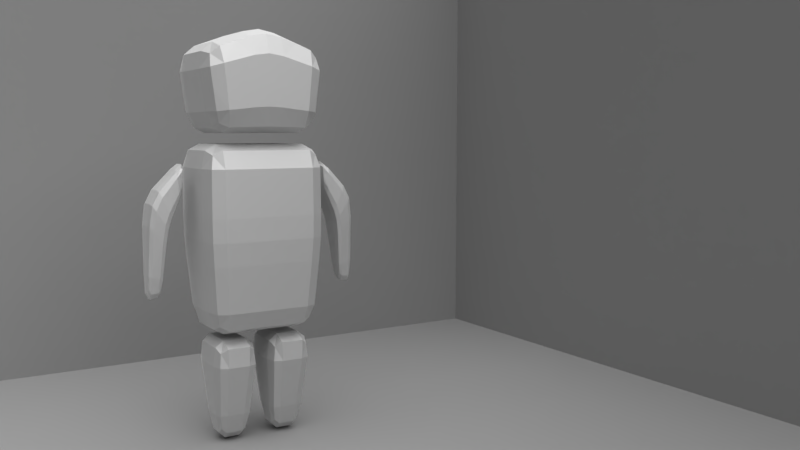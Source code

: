 # Source: player_1a_riggedtest.blend  (saved by Blender 2.78.0; exported with 4.5.12 LTS)
import bpy
from mathutils import Matrix  # noqa: F401  (used for matrix-valued properties, if any)

bpy.ops.wm.read_factory_settings(use_empty=True)
scene = bpy.context.scene
scene.name = 'Scene'

# ---- collections
col_collection_1 = bpy.data.collections.new('Collection 1'); scene.collection.children.link(col_collection_1)

# ---- materials (node trees are filled in below, after node groups)
mat_material_002 = bpy.data.materials.new('Material.002')
mat_material_002.alpha_threshold = 0.0
mat_material_002.roughness = 0.5
mat_material = bpy.data.materials.new('Material')
mat_material.alpha_threshold = 0.0
mat_material.roughness = 0.5
mat_material.line_color = (0.0, 0.0, 0.0, 1.0)
mat_material_001 = bpy.data.materials.new('Material.001')
mat_material_001.alpha_threshold = 0.0
mat_material_001.roughness = 0.5

# ---- material node trees
mat_material_002.use_nodes = True; mat_material_002.node_tree.nodes.clear()
_N = mat_material_002.node_tree.nodes; _L = mat_material_002.node_tree.links
n0 = _N.new('ShaderNodeOutputMaterial'); n0.name = 'Material Output'; n0.location = (300, 300)
n1 = _N.new('ShaderNodeBsdfAnisotropic'); n1.name = 'Glossy BSDF'; n1.location = (10, 300)
n1.distribution = 'GGX'
n1.inputs[1].default_value = 0.7746
_L.new(n1.outputs[0], n0.inputs[0])
n0.is_active_output = True
mat_material_001.use_nodes = True; mat_material_001.node_tree.nodes.clear()
_N = mat_material_001.node_tree.nodes; _L = mat_material_001.node_tree.links
n0 = _N.new('ShaderNodeOutputMaterial'); n0.name = 'Material Output'; n0.location = (300, 300)
n1 = _N.new('ShaderNodeBsdfDiffuse'); n1.name = 'Diffuse BSDF'; n1.location = (10, 300)
n1.inputs[0].default_value = (0.233, 0.233, 0.233, 1.0)
_L.new(n1.outputs[0], n0.inputs[0])
n0.is_active_output = True

# ---- world
world_world = bpy.data.worlds.new('World'); scene.world = world_world
world_world.color = (0.05088, 0.05088, 0.05088)
world_world.use_sun_shadow = False
world_world.sun_shadow_jitter_overblur = 0.0
world_world.cycles.sampling_method = 'MANUAL'

# ---- cameras
cam_camera_001 = bpy.data.cameras.new('Camera.001')
cam_camera_001.clip_end = 100.0
cam_camera_001.lens = 35.0
cam_camera_001.sensor_width = 32.0
cam_camera_001.sensor_height = 18.0
cam_camera_001.display_size = 2.0
cam_camera_001.dof.focus_distance = 0.0

# ---- lights
light_sun = bpy.data.lights.new('Sun', 'SUN')
light_sun.transmission_factor = 0.0
light_sun.angle = 1.571
light_sun.energy = 5.0
light_sun.shadow_buffer_clip_start = 0.5
light_sun.shadow_soft_size = 1.0
light_sun.shadow_cascade_max_distance = 1000.0

# ---- meshes
me_cube_003 = bpy.data.meshes.new('Cube.003')
me_cube_003.from_pydata([(-0.742, -0.4246, 1.33), (-0.8177, -0.4246, 1.758), (-0.8177, 0.4246, 1.758), (-0.742, 0.4246, 1.33), (-0.1855, -0.8492, 1.376), (-0.2044, -0.8492, 1.897), (-0.6132, -0.8492, 1.805), (-0.5565, -0.8492, 1.345), (-0.2139, 0.4246, 2.158), (-0.6416, 0.4246, 2.035), (-0.6416, -0.4246, 2.035), (-0.2139, -0.4246, 2.158), (-0.5281, 0.4246, 1.115), (-0.176, 0.4246, 1.115), (-0.176, -0.4246, 1.115), (-0.5281, -0.4246, 1.115), (-0.5565, 0.8492, 1.345), (-0.6132, 0.8492, 1.805), (-0.2044, 0.8492, 1.897), (-0.1855, 0.8492, 1.376), (-0.8274, -0.4121, 0.25), (-0.8219, -0.4104, 0.75), (-0.8219, 0.4104, 0.75), (-0.8274, 0.4121, 0.25), (-0.2069, -0.8241, 0.25), (-0.2055, -0.8208, 0.75), (-0.6164, -0.8208, 0.75), (-0.6206, -0.8241, 0.25), (-0.2048, 0.4096, 1.0), (-0.6144, 0.4096, 1.0), (-0.6144, -0.4096, 1.0), (-0.2048, -0.4096, 1.0), (-0.1875, -0.7012, -0.75), (-0.2009, -0.7842, -0.25), (-0.6026, -0.7842, -0.25), (-0.5626, -0.7012, -0.75), (-0.7502, -0.3506, -0.75), (-0.8035, -0.3921, -0.25), (-0.8035, 0.3921, -0.25), (-0.7502, 0.3506, -0.75), (-0.5626, 0.7012, -0.75), (-0.6026, 0.7842, -0.25), (-0.2009, 0.7842, -0.25), (-0.1875, 0.7012, -0.75), (-0.5427, 0.3299, -1.0), (-0.1809, 0.3299, -1.0), (-0.1809, -0.3299, -1.0), (-0.5427, -0.3299, -1.0), (-0.6206, 0.8241, 0.25), (-0.6164, 0.8208, 0.75), (-0.2055, 0.8208, 0.75), (-0.2069, 0.8241, 0.25), (-0.6285, -0.1687, -1.898), (-0.6791, -0.2686, -1.346), (-0.6791, 0.2686, -1.346), (-0.6285, 0.1687, -1.898), (-0.5092, 0.3374, -1.898), (-0.5345, 0.5372, -1.346), (-0.2453, 0.5372, -1.346), (-0.2706, 0.3374, -1.898), (-0.1513, 0.1687, -1.898), (-0.1006, 0.2686, -1.346), (-0.1006, -0.2686, -1.346), (-0.1513, -0.1687, -1.898), (-0.2706, -0.3374, -1.898), (-0.2453, -0.5372, -1.346), (-0.5345, -0.5372, -1.346), (-0.5092, -0.3374, -1.898), (-0.4965, 0.1188, -2.174), (-0.2832, 0.1188, -2.174), (-0.2832, -0.1188, -2.174), (-0.4965, -0.1188, -2.174), (-0.2326, 0.3185, -1.069), (-0.5472, 0.3185, -1.069), (-0.5472, -0.3185, -1.069), (-0.2326, -0.3185, -1.069), (-1.349, -0.1348, 0.5405), (-1.101, -0.1287, 0.7433), (-1.094, 0.1321, 0.7426), (-1.347, 0.1379, 0.5403), (-1.301, 0.2743, 0.4627), (-1.083, 0.2624, 0.6614), (-1.068, 0.2623, 0.4997), (-1.211, 0.2742, 0.3077), (-1.168, 0.1378, 0.2303), (-1.064, 0.1318, 0.4192), (-1.071, -0.129, 0.4199), (-1.17, -0.1349, 0.2305), (-1.216, -0.2712, 0.3081), (-1.082, -0.2594, 0.501), (-1.097, -0.2592, 0.6627), (-1.305, -0.2711, 0.4631), (-1.241, 0.1213, -0.03866), (-1.241, -0.1182, -0.03866), (-1.284, -0.07907, -0.3876), (-1.284, 0.08212, -0.3876), (-1.001, 0.1289, 0.5962), (-0.979, 0.1291, 0.7612), (-0.9881, -0.1258, 0.7621), (-1.01, -0.126, 0.5971), (-1.455, 0.06255, -0.5857), (-1.356, 0.06255, -0.5699), (-1.356, -0.05949, -0.5699), (-1.455, -0.05949, -0.5857), (-1.301, -0.238, 0.01624), (-1.421, -0.238, 0.126), (-1.443, -0.1597, -0.3485), (-1.337, -0.1597, -0.3745), (-1.421, 0.241, 0.126), (-1.301, 0.241, 0.01624), (-1.337, 0.1627, -0.3745), (-1.443, 0.1627, -0.3485), (-1.481, -0.1182, 0.1809), (-1.481, 0.1213, 0.1809), (-1.496, 0.08212, -0.3355), (-1.496, -0.07907, -0.3355), (0.742, -0.4246, 1.33), (0.742, 0.4246, 1.33), (0.8177, 0.4246, 1.758), (0.8177, -0.4246, 1.758), (0.1855, -0.8492, 1.376), (0.5565, -0.8492, 1.345), (0.6132, -0.8492, 1.805), (0.2044, -0.8492, 1.897), (0.2139, 0.4246, 2.158), (0.2139, -0.4246, 2.158), (0.6416, -0.4246, 2.035), (0.6416, 0.4246, 2.035), (0.5281, 0.4246, 1.115), (0.5281, -0.4246, 1.115), (0.176, -0.4246, 1.115), (0.176, 0.4246, 1.115), (0.5565, 0.8492, 1.345), (0.1855, 0.8492, 1.376), (0.2044, 0.8492, 1.897), (0.6132, 0.8492, 1.805), (0.8274, -0.4121, 0.25), (0.8274, 0.4121, 0.25), (0.8219, 0.4104, 0.75), (0.8219, -0.4104, 0.75), (0.2069, -0.8241, 0.25), (0.6206, -0.8241, 0.25), (0.6164, -0.8208, 0.75), (0.2055, -0.8208, 0.75), (0.2048, 0.4096, 1.0), (0.2048, -0.4096, 1.0), (0.6144, -0.4096, 1.0), (0.6144, 0.4096, 1.0), (0.1875, -0.7012, -0.75), (0.5626, -0.7012, -0.75), (0.6026, -0.7842, -0.25), (0.2009, -0.7842, -0.25), (0.7502, -0.3506, -0.75), (0.7502, 0.3506, -0.75), (0.8035, 0.3921, -0.25), (0.8035, -0.3921, -0.25), (0.5626, 0.7012, -0.75), (0.1875, 0.7012, -0.75), (0.2009, 0.7842, -0.25), (0.6026, 0.7842, -0.25), (0.5427, 0.3299, -1.0), (0.5427, -0.3299, -1.0), (0.1809, -0.3299, -1.0), (0.1809, 0.3299, -1.0), (0.6206, 0.8241, 0.25), (0.2069, 0.8241, 0.25), (0.2055, 0.8208, 0.75), (0.6164, 0.8208, 0.75), (0.6285, -0.1687, -1.898), (0.6285, 0.1687, -1.898), (0.6791, 0.2686, -1.346), (0.6791, -0.2686, -1.346), (0.5092, 0.3374, -1.898), (0.2706, 0.3374, -1.898), (0.2453, 0.5372, -1.346), (0.5345, 0.5372, -1.346), (0.1513, 0.1687, -1.898), (0.1513, -0.1687, -1.898), (0.1006, -0.2686, -1.346), (0.1006, 0.2686, -1.346), (0.2706, -0.3374, -1.898), (0.5092, -0.3374, -1.898), (0.5345, -0.5372, -1.346), (0.2453, -0.5372, -1.346), (0.4965, 0.1188, -2.174), (0.4965, -0.1188, -2.174), (0.2832, -0.1188, -2.174), (0.2832, 0.1188, -2.174), (0.2326, 0.3185, -1.069), (0.2326, -0.3185, -1.069), (0.5472, -0.3185, -1.069), (0.5472, 0.3185, -1.069), (1.349, -0.1348, 0.5405), (1.347, 0.1379, 0.5403), (1.094, 0.1321, 0.7426), (1.101, -0.1287, 0.7433), (1.301, 0.2743, 0.4627), (1.211, 0.2742, 0.3077), (1.068, 0.2623, 0.4997), (1.083, 0.2624, 0.6614), (1.168, 0.1378, 0.2303), (1.17, -0.1349, 0.2305), (1.071, -0.129, 0.4199), (1.064, 0.1318, 0.4192), (1.216, -0.2712, 0.3081), (1.305, -0.2711, 0.4631), (1.097, -0.2592, 0.6627), (1.082, -0.2594, 0.501), (1.241, 0.1213, -0.03866), (1.284, 0.08212, -0.3876), (1.284, -0.07907, -0.3876), (1.241, -0.1182, -0.03866), (1.001, 0.1289, 0.5962), (1.01, -0.126, 0.5971), (0.9881, -0.1258, 0.7621), (0.979, 0.1291, 0.7612), (1.455, 0.06255, -0.5857), (1.455, -0.05949, -0.5857), (1.356, -0.05949, -0.5699), (1.356, 0.06255, -0.5699), (1.301, -0.238, 0.01624), (1.337, -0.1597, -0.3745), (1.443, -0.1597, -0.3485), (1.421, -0.238, 0.126), (1.421, 0.241, 0.126), (1.443, 0.1627, -0.3485), (1.337, 0.1627, -0.3745), (1.301, 0.241, 0.01624), (1.481, -0.1182, 0.1809), (1.496, -0.07907, -0.3355), (1.496, 0.08212, -0.3355), (1.481, 0.1213, 0.1809), (-0.7798, -0.4246, 1.544), (-0.8177, 2.98e-08, 1.758), (-0.7798, 0.4246, 1.544), (-0.742, 7.451e-09, 1.33), (-0.195, -0.8492, 1.637), (-0.4088, -0.8492, 1.851), (-0.5849, -0.8492, 1.575), (-0.371, -0.8492, 1.36), (-0.4278, 0.4246, 2.096), (-0.6416, 5.215e-08, 2.035), (-0.4278, -0.4246, 2.096), (-0.2139, 2.98e-08, 2.158), (-0.3521, 0.4246, 1.115), (-0.176, 0.0, 1.115), (-0.3521, -0.4246, 1.115), (-0.5281, 7.451e-09, 1.115), (-0.5849, 0.8492, 1.575), (-0.4088, 0.8492, 1.851), (-0.195, 0.8492, 1.637), (-0.371, 0.8492, 1.36), (-0.8247, -0.4112, 0.5), (-0.8219, 0.0, 0.75), (-0.8247, 0.4112, 0.5), (-0.8274, 0.0, 0.25), (-0.2062, -0.8225, 0.5), (-0.411, -0.8208, 0.75), (-0.6185, -0.8225, 0.5), (-0.4137, -0.8241, 0.25), (-0.4096, 0.4096, 1.0), (-0.6144, 0.0, 1.0), (-0.4096, -0.4096, 1.0), (-0.2048, 0.0, 1.0), (-0.1942, -0.7427, -0.5), (-0.4017, -0.7842, -0.25), (-0.5826, -0.7427, -0.5), (-0.3751, -0.7012, -0.75), (-0.7768, -0.3714, -0.5), (-0.8035, 0.0, -0.25), (-0.7768, 0.3714, -0.5), (-0.7502, 0.0, -0.75), (-0.5826, 0.7427, -0.5), (-0.4017, 0.7842, -0.25), (-0.1942, 0.7427, -0.5), (-0.3751, 0.7012, -0.75), (-0.3618, 0.3299, -1.0), (-0.1809, 0.0, -1.0), (-0.3618, -0.3299, -1.0), (-0.5427, 0.0, -1.0), (-0.6185, 0.8225, 0.5), (-0.411, 0.8208, 0.75), (-0.2062, 0.8225, 0.5), (-0.4137, 0.8241, 0.25), (-0.6538, -0.2186, -1.622), (-0.6791, 0.0, -1.346), (-0.6538, 0.2186, -1.622), (-0.6285, 0.0, -1.898), (-0.5218, 0.4373, -1.622), (-0.3899, 0.5372, -1.346), (-0.2579, 0.4373, -1.622), (-0.3899, 0.3374, -1.898), (-0.126, 0.2186, -1.622), (-0.1006, 0.0, -1.346), (-0.126, -0.2186, -1.622), (-0.1513, 0.0, -1.898), (-0.2579, -0.4373, -1.622), (-0.3899, -0.5372, -1.346), (-0.5218, -0.4373, -1.622), (-0.3899, -0.3374, -1.898), (-0.3899, 0.1188, -2.174), (-0.2832, 0.0, -2.174), (-0.3899, -0.1188, -2.174), (-0.4965, 0.0, -2.174), (-0.3899, 0.3185, -1.069), (-0.5472, 0.0, -1.069), (-0.3899, -0.3185, -1.069), (-0.2326, 0.0, -1.069), (-1.225, -0.1318, 0.6419), (-1.098, 0.001677, 0.7429), (-1.22, 0.135, 0.6415), (-1.348, 0.001578, 0.5404), (-1.192, 0.2683, 0.5621), (-1.076, 0.2624, 0.5806), (-1.14, 0.2682, 0.4037), (-1.256, 0.2742, 0.3852), (-1.116, 0.1348, 0.3247), (-1.067, 0.00138, 0.4195), (-1.12, -0.132, 0.3252), (-1.169, 0.001479, 0.2304), (-1.149, -0.2653, 0.4046), (-1.089, -0.2593, 0.5819), (-1.201, -0.2652, 0.5629), (-1.261, -0.2712, 0.3856), (-1.241, 0.001529, -0.03866), (-1.263, -0.09864, -0.2131), (-1.284, 0.001529, -0.3876), (-1.263, 0.1017, -0.2131), (-0.9899, 0.129, 0.6787), (-0.9835, 0.001628, 0.7617), (-0.999, -0.1259, 0.6796), (-1.005, 0.00143, 0.5966), (-1.405, 0.06255, -0.5778), (-1.356, 0.001529, -0.5699), (-1.405, -0.05949, -0.5778), (-1.455, 0.001529, -0.5857), (-1.361, -0.238, 0.07114), (-1.432, -0.1988, -0.1112), (-1.39, -0.1597, -0.3615), (-1.319, -0.1988, -0.1791), (-1.361, 0.241, 0.07114), (-1.319, 0.2019, -0.1791), (-1.39, 0.1627, -0.3615), (-1.432, 0.2019, -0.1112), (-1.481, 0.001529, 0.1809), (-1.489, 0.1017, -0.07725), (-1.496, 0.001529, -0.3355), (-1.489, -0.09864, -0.07725), (0.742, 1.49e-08, 1.33), (0.7798, 0.4246, 1.544), (0.8177, 3.725e-08, 1.758), (0.7798, -0.4246, 1.544), (0.371, -0.8492, 1.36), (0.5849, -0.8492, 1.575), (0.4088, -0.8492, 1.851), (0.195, -0.8492, 1.637), (0.2139, 2.235e-08, 2.158), (0.4278, -0.4246, 2.096), (0.6416, 4.47e-08, 2.035), (0.4278, 0.4246, 2.096), (0.5281, 7.451e-09, 1.115), (0.3521, -0.4246, 1.115), (0.176, 0.0, 1.115), (0.3521, 0.4246, 1.115), (0.371, 0.8492, 1.36), (0.195, 0.8492, 1.637), (0.4088, 0.8492, 1.851), (0.5849, 0.8492, 1.575), (0.8274, 0.0, 0.25), (0.8247, 0.4112, 0.5), (0.8219, 0.0, 0.75), (0.8247, -0.4112, 0.5), (0.4137, -0.8241, 0.25), (0.6185, -0.8225, 0.5), (0.411, -0.8208, 0.75), (0.2062, -0.8225, 0.5), (0.2048, 0.0, 1.0), (0.4096, -0.4096, 1.0), (0.6144, 0.0, 1.0), (0.4096, 0.4096, 1.0), (0.3751, -0.7012, -0.75), (0.5826, -0.7427, -0.5), (0.4017, -0.7842, -0.25), (0.1942, -0.7427, -0.5), (0.7502, 0.0, -0.75), (0.7768, 0.3714, -0.5), (0.8035, 0.0, -0.25), (0.7768, -0.3714, -0.5), (0.3751, 0.7012, -0.75), (0.1942, 0.7427, -0.5), (0.4017, 0.7842, -0.25), (0.5826, 0.7427, -0.5), (0.5427, 0.0, -1.0), (0.3618, -0.3299, -1.0), (0.1809, 0.0, -1.0), (0.3618, 0.3299, -1.0), (0.4137, 0.8241, 0.25), (0.2062, 0.8225, 0.5), (0.411, 0.8208, 0.75), (0.6185, 0.8225, 0.5), (0.6285, 0.0, -1.898), (0.6538, 0.2186, -1.622), (0.6791, 0.0, -1.346), (0.6538, -0.2186, -1.622), (0.3899, 0.3374, -1.898), (0.2579, 0.4373, -1.622), (0.3899, 0.5372, -1.346), (0.5218, 0.4373, -1.622), (0.1513, 0.0, -1.898), (0.126, -0.2186, -1.622), (0.1006, 0.0, -1.346), (0.126, 0.2186, -1.622), (0.3899, -0.3374, -1.898), (0.5218, -0.4373, -1.622), (0.3899, -0.5372, -1.346), (0.2579, -0.4373, -1.622), (0.4965, 0.0, -2.174), (0.3899, -0.1188, -2.174), (0.2832, 0.0, -2.174), (0.3899, 0.1188, -2.174), (0.2326, 0.0, -1.069), (0.3899, -0.3185, -1.069), (0.5472, 0.0, -1.069), (0.3899, 0.3185, -1.069), (1.348, 0.001578, 0.5404), (1.22, 0.135, 0.6415), (1.098, 0.001677, 0.7429), (1.225, -0.1318, 0.6419), (1.256, 0.2742, 0.3852), (1.14, 0.2682, 0.4037), (1.076, 0.2624, 0.5806), (1.192, 0.2683, 0.5621), (1.169, 0.001479, 0.2304), (1.12, -0.132, 0.3252), (1.067, 0.00138, 0.4195), (1.116, 0.1348, 0.3247), (1.261, -0.2712, 0.3856), (1.201, -0.2652, 0.5629), (1.089, -0.2593, 0.5819), (1.149, -0.2653, 0.4046), (1.263, 0.1017, -0.2131), (1.284, 0.001529, -0.3876), (1.263, -0.09864, -0.2131), (1.241, 0.001529, -0.03866), (1.005, 0.00143, 0.5966), (0.999, -0.1259, 0.6796), (0.9835, 0.001628, 0.7617), (0.9899, 0.129, 0.6787), (1.455, 0.001529, -0.5857), (1.405, -0.05949, -0.5778), (1.356, 0.001529, -0.5699), (1.405, 0.06255, -0.5778), (1.319, -0.1988, -0.1791), (1.39, -0.1597, -0.3615), (1.432, -0.1988, -0.1112), (1.361, -0.238, 0.07114), (1.432, 0.2019, -0.1112), (1.39, 0.1627, -0.3615), (1.319, 0.2019, -0.1791), (1.361, 0.241, 0.07114), (1.489, -0.09864, -0.07725), (1.496, 0.001529, -0.3355), (1.489, 0.1017, -0.07725), (1.481, 0.001529, 0.1809), (-0.6696, 0.4246, 1.169), (-0.6696, -0.4246, 1.169), (-0.6956, -0.7431, 1.333), (-0.7666, -0.7431, 1.77), (-0.7926, -0.4246, 1.935), (-0.7926, 0.4246, 1.935), (-0.7666, 0.7431, 1.77), (-0.6956, 0.7431, 1.333), (-0.1784, 0.7431, 1.18), (-0.5352, 0.7431, 1.173), (-0.2115, -0.7431, 2.093), (-0.6345, -0.7431, 1.977), (-0.6345, 0.7431, 1.977), (-0.2115, 0.7431, 2.093), (-0.5352, -0.7431, 1.173), (-0.1784, -0.7431, 1.18), (0.0, 0.4246, 2.189), (0.0, -0.4246, 2.189), (0.0, 0.4246, 1.115), (0.0, -0.4246, 1.115), (0.0, -0.8492, 1.92), (0.0, -0.8492, 1.384), (0.0, 0.8492, 1.92), (0.0, 0.8492, 1.384), (-0.685, 0.335, -0.9375), (-0.685, -0.335, -0.9375), (-0.7757, -0.7211, 0.25), (-0.7705, -0.7182, 0.75), (-0.7687, -0.4098, 0.9375), (-0.7687, 0.4098, 0.9375), (-0.7533, 0.6862, -0.25), (-0.7033, 0.6136, -0.75), (-0.1825, 0.5876, -0.9375), (-0.5476, 0.5876, -0.9375), (-0.205, -0.7172, 0.9375), (-0.6149, -0.7172, 0.9375), (-0.7033, -0.6136, -0.75), (-0.7533, -0.6862, -0.25), (-0.7705, 0.7182, 0.75), (-0.7757, 0.7211, 0.25), (-0.2057, -0.815, 0.0), (-0.6171, -0.815, 0.0), (-0.8228, -0.4075, 0.0), (-0.8228, 0.4075, 0.0), (-0.6149, 0.7172, 0.9375), (-0.205, 0.7172, 0.9375), (-0.5476, -0.5876, -0.9375), (-0.1825, -0.5876, -0.9375), (-0.6171, 0.815, 0.0), (-0.2057, 0.815, 0.0), (0.0, 0.7842, -0.25), (0.0, 0.7012, -0.75), (0.0, -0.7842, -0.25), (0.0, -0.7012, -0.75), (0.0, 0.4096, 1.0), (0.0, -0.4096, 1.0), (0.0, 0.3299, -1.0), (0.0, -0.3299, -1.0), (0.0, -0.8208, 0.75), (0.0, -0.8241, 0.25), (0.0, 0.8208, 0.75), (0.0, 0.8241, 0.25), (-0.5828, 0.1312, -2.105), (-0.5828, -0.1312, -2.105), (-0.5987, -0.2952, -1.898), (-0.643, -0.47, -1.346), (-0.6588, -0.306, -1.139), (-0.6588, 0.306, -1.139), (-0.643, 0.47, -1.346), (-0.5987, 0.2952, -1.898), (-0.2801, 0.2328, -2.105), (-0.4997, 0.2328, -2.105), (-0.544, 0.5325, -1.139), (-0.2358, 0.5325, -1.139), (-0.1368, 0.47, -1.346), (-0.1811, 0.2952, -1.898), (-0.1969, -0.1312, -2.105), (-0.1969, 0.1312, -2.105), (-0.121, 0.306, -1.139), (-0.121, -0.306, -1.139), (-0.1368, -0.47, -1.346), (-0.1811, -0.2952, -1.898), (-0.4997, -0.2328, -2.105), (-0.2801, -0.2328, -2.105), (-0.2358, -0.5325, -1.139), (-0.544, -0.5325, -1.139), (-1.443, 0.1352, 0.3999), (-1.444, -0.1321, 0.3999), (-1.338, -0.237, 0.5212), (-1.102, -0.2266, 0.7233), (-1.011, -0.1265, 0.7987), (-1.002, 0.1299, 0.7978), (-1.09, 0.2299, 0.7222), (-1.334, 0.2402, 0.5208), (-1.27, 0.2689, 0.1868), (-1.385, 0.2689, 0.3288), (-1.003, 0.2261, 0.7361), (-1.015, 0.2259, 0.5719), (-1.063, 0.2296, 0.4392), (-1.178, 0.2401, 0.2496), (-1.213, -0.1322, 0.1159), (-1.212, 0.1352, 0.1158), (-1.022, 0.1296, 0.5107), (-1.031, -0.1268, 0.5115), (-1.075, -0.2268, 0.4403), (-1.182, -0.2371, 0.2499), (-1.386, -0.2658, 0.3289), (-1.271, -0.2658, 0.1869), (-1.03, -0.2231, 0.5733), (-1.018, -0.2229, 0.7375), (-1.49, 0.06744, -0.5271), (-1.49, -0.06439, -0.5271), (-1.351, 0.1181, -0.5211), (-1.452, 0.1181, -0.5264), (-1.313, -0.06439, -0.5204), (-1.313, 0.06744, -0.5204), (-1.452, -0.115, -0.5264), (-1.351, -0.115, -0.5211), (-1.256, -0.208, -0.02493), (-1.298, -0.1395, -0.3843), (-1.298, 0.1426, -0.3843), (-1.256, 0.2111, -0.02493), (-1.466, -0.208, 0.1672), (-1.483, -0.1395, -0.3387), (-1.483, 0.1426, -0.3387), (-1.466, 0.2111, 0.1672), (0.6696, 0.4246, 1.169), (0.6696, -0.4246, 1.169), (0.6956, -0.7431, 1.333), (0.7666, -0.7431, 1.77), (0.7926, -0.4246, 1.935), (0.7926, 0.4246, 1.935), (0.7666, 0.7431, 1.77), (0.6956, 0.7431, 1.333), (0.1784, 0.7431, 1.18), (0.5352, 0.7431, 1.173), (0.2115, -0.7431, 2.093), (0.6345, -0.7431, 1.977), (0.6345, 0.7431, 1.977), (0.2115, 0.7431, 2.093), (0.5352, -0.7431, 1.173), (0.1784, -0.7431, 1.18), (0.685, 0.335, -0.9375), (0.685, -0.335, -0.9375), (0.7757, -0.7211, 0.25), (0.7705, -0.7182, 0.75), (0.7687, -0.4098, 0.9375), (0.7687, 0.4098, 0.9375), (0.7533, 0.6862, -0.25), (0.7033, 0.6136, -0.75), (0.1825, 0.5876, -0.9375), (0.5476, 0.5876, -0.9375), (0.205, -0.7172, 0.9375), (0.6149, -0.7172, 0.9375), (0.7033, -0.6136, -0.75), (0.7533, -0.6862, -0.25), (0.7705, 0.7182, 0.75), (0.7757, 0.7211, 0.25), (0.2057, -0.815, 0.0), (0.6171, -0.815, 0.0), (0.8228, -0.4075, 0.0), (0.8228, 0.4075, 0.0), (0.6149, 0.7172, 0.9375), (0.205, 0.7172, 0.9375), (0.5476, -0.5876, -0.9375), (0.1825, -0.5876, -0.9375), (0.6171, 0.815, 0.0), (0.2057, 0.815, 0.0), (0.5828, 0.1312, -2.105), (0.5828, -0.1312, -2.105), (0.5987, -0.2952, -1.898), (0.643, -0.47, -1.346), (0.6588, -0.306, -1.139), (0.6588, 0.306, -1.139), (0.643, 0.47, -1.346), (0.5987, 0.2952, -1.898), (0.2801, 0.2328, -2.105), (0.4997, 0.2328, -2.105), (0.544, 0.5325, -1.139), (0.2358, 0.5325, -1.139), (0.1368, 0.47, -1.346), (0.1811, 0.2952, -1.898), (0.1969, -0.1312, -2.105), (0.1969, 0.1312, -2.105), (0.121, 0.306, -1.139), (0.121, -0.306, -1.139), (0.1368, -0.47, -1.346), (0.1811, -0.2952, -1.898), (0.4997, -0.2328, -2.105), (0.2801, -0.2328, -2.105), (0.2358, -0.5325, -1.139), (0.544, -0.5325, -1.139), (1.443, 0.1352, 0.3999), (1.444, -0.1321, 0.3999), (1.338, -0.237, 0.5212), (1.102, -0.2266, 0.7233), (1.011, -0.1265, 0.7987), (1.002, 0.1299, 0.7978), (1.09, 0.2299, 0.7222), (1.334, 0.2402, 0.5208), (1.27, 0.2689, 0.1868), (1.385, 0.2689, 0.3288), (1.003, 0.2261, 0.7361), (1.015, 0.2259, 0.5719), (1.063, 0.2296, 0.4392), (1.178, 0.2401, 0.2496), (1.213, -0.1322, 0.1159), (1.212, 0.1352, 0.1158), (1.022, 0.1296, 0.5107), (1.031, -0.1268, 0.5115), (1.075, -0.2268, 0.4403), (1.182, -0.2371, 0.2499), (1.386, -0.2658, 0.3289), (1.271, -0.2658, 0.1869), (1.03, -0.2231, 0.5733), (1.018, -0.2229, 0.7375), (1.49, 0.06744, -0.5271), (1.49, -0.06439, -0.5271), (1.351, 0.1181, -0.5211), (1.452, 0.1181, -0.5264), (1.313, -0.06439, -0.5204), (1.313, 0.06744, -0.5204), (1.452, -0.115, -0.5264), (1.351, -0.115, -0.5211), (1.256, -0.208, -0.02493), (1.298, -0.1395, -0.3843), (1.298, 0.1426, -0.3843), (1.256, 0.2111, -0.02493), (1.466, -0.208, 0.1672), (1.483, -0.1395, -0.3387), (1.483, 0.1426, -0.3387), (1.466, 0.2111, 0.1672), (-0.7798, 1.676e-08, 1.544), (-0.3899, -0.8492, 1.606), (-0.4278, 4.284e-08, 2.096), (-0.3521, 3.725e-09, 1.115), (-0.3899, 0.8492, 1.606), (-0.8247, 0.0, 0.5), (-0.4123, -0.8225, 0.5), (-0.4096, 0.0, 1.0), (-0.3884, -0.7427, -0.5), (-0.7768, 0.0, -0.5), (-0.3884, 0.7427, -0.5), (-0.3618, 0.0, -1.0), (-0.4123, 0.8225, 0.5), (-0.6538, 0.0, -1.622), (-0.3899, 0.4373, -1.622), (-0.126, 0.0, -1.622), (-0.3899, -0.4373, -1.622), (-0.3899, 0.0, -2.174), (-0.3899, 0.0, -1.069), (-1.223, 0.001628, 0.6417), (-1.166, 0.2683, 0.4829), (-1.118, 0.00143, 0.325), (-1.175, -0.2652, 0.4837), (-1.263, 0.001529, -0.2131), (-0.9945, 0.001529, 0.6792), (-1.405, 0.001529, -0.5778), (-1.376, -0.1988, -0.1452), (-1.376, 0.2019, -0.1452), (-1.489, 0.001529, -0.07725), (0.7798, 2.421e-08, 1.544), (0.3899, -0.8492, 1.606), (0.4278, 3.539e-08, 2.096), (0.3521, 1.863e-09, 1.115), (0.3899, 0.8492, 1.606), (0.8247, 0.0, 0.5), (0.4123, -0.8225, 0.5), (0.4096, 0.0, 1.0), (0.3884, -0.7427, -0.5), (0.7768, 0.0, -0.5), (0.3884, 0.7427, -0.5), (0.3618, 0.0, -1.0), (0.4123, 0.8225, 0.5), (0.6538, 0.0, -1.622), (0.3899, 0.4373, -1.622), (0.126, 0.0, -1.622), (0.3899, -0.4373, -1.622), (0.3899, 0.0, -2.174), (0.3899, 0.0, -1.069), (1.223, 0.001628, 0.6417), (1.166, 0.2683, 0.4829), (1.118, 0.00143, 0.325), (1.175, -0.2652, 0.4837), (1.263, 0.001529, -0.2131), (0.9945, 0.001529, 0.6792), (1.405, 0.001529, -0.5778), (1.376, -0.1988, -0.1452), (1.376, 0.2019, -0.1452), (1.489, 0.001529, -0.07725), (-0.6696, 7.451e-09, 1.169), (-0.7311, -0.7431, 1.552), (-0.7926, 5.029e-08, 1.935), (-0.7311, 0.7431, 1.552), (-0.3568, 0.7431, 1.176), (-0.423, -0.7431, 2.035), (-0.423, 0.7431, 2.035), (-0.3568, -0.7431, 1.176), (0.0, 1.118e-08, 2.189), (0.0, 0.0, 1.115), (9.313e-10, -0.8492, 1.652), (9.313e-10, 0.8492, 1.652), (-0.685, 0.0, -0.9375), (-0.7731, -0.7197, 0.5), (-0.7687, 0.0, 0.9375), (-0.7283, 0.6499, -0.5), (-0.3651, 0.5876, -0.9375), (-0.4099, -0.7172, 0.9375), (-0.7283, -0.6499, -0.5), (-0.7731, 0.7197, 0.5), (-0.4114, -0.815, 0.0), (-0.8228, 0.0, 0.0), (-0.4099, 0.7172, 0.9375), (-0.3651, -0.5876, -0.9375), (-0.4114, 0.815, 0.0), (-9.313e-10, 0.7427, -0.5), (-9.313e-10, -0.7427, -0.5), (0.0, 0.0, 1.0), (0.0, 0.0, -1.0), (0.0, -0.8225, 0.5), (0.0, 0.8225, 0.5), (-0.5828, 0.0, -2.105), (-0.6208, -0.3826, -1.622), (-0.6588, 0.0, -1.139), (-0.6208, 0.3826, -1.622), (-0.3899, 0.2328, -2.105), (-0.3899, 0.5325, -1.139), (-0.1589, 0.3826, -1.622), (-0.1969, 0.0, -2.105), (-0.121, 0.0, -1.139), (-0.1589, -0.3826, -1.622), (-0.3899, -0.2328, -2.105), (-0.3899, -0.5325, -1.139), (-1.443, 0.001541, 0.3999), (-1.22, -0.2318, 0.6223), (-1.007, 0.00169, 0.7983), (-1.212, 0.235, 0.6215), (-1.327, 0.2689, 0.2578), (-1.009, 0.226, 0.654), (-1.121, 0.2349, 0.3444), (-1.212, 0.001517, 0.1158), (-1.026, 0.001368, 0.5111), (-1.129, -0.232, 0.3451), (-1.328, -0.2658, 0.2579), (-1.024, -0.223, 0.6554), (-1.49, 0.001529, -0.5271), (-1.402, 0.1181, -0.5237), (-1.313, 0.001529, -0.5204), (-1.402, -0.115, -0.5237), (-1.277, -0.1738, -0.2046), (-1.277, 0.1768, -0.2046), (-1.474, -0.1738, -0.08575), (-1.474, 0.1768, -0.08575), (0.6696, 7.451e-09, 1.169), (0.7311, -0.7431, 1.552), (0.7926, 5.029e-08, 1.935), (0.7311, 0.7431, 1.552), (0.3568, 0.7431, 1.176), (0.423, -0.7431, 2.035), (0.423, 0.7431, 2.035), (0.3568, -0.7431, 1.176), (0.685, 0.0, -0.9375), (0.7731, -0.7197, 0.5), (0.7687, 0.0, 0.9375), (0.7283, 0.6499, -0.5), (0.3651, 0.5876, -0.9375), (0.4099, -0.7172, 0.9375), (0.7283, -0.6499, -0.5), (0.7731, 0.7197, 0.5), (0.4114, -0.815, 0.0), (0.8228, 0.0, 0.0), (0.4099, 0.7172, 0.9375), (0.3651, -0.5876, -0.9375), (0.4114, 0.815, 0.0), (0.5828, 0.0, -2.105), (0.6208, -0.3826, -1.622), (0.6588, 0.0, -1.139), (0.6208, 0.3826, -1.622), (0.3899, 0.2328, -2.105), (0.3899, 0.5325, -1.139), (0.1589, 0.3826, -1.622), (0.1969, 0.0, -2.105), (0.121, 0.0, -1.139), (0.1589, -0.3826, -1.622), (0.3899, -0.2328, -2.105), (0.3899, -0.5325, -1.139), (1.443, 0.001541, 0.3999), (1.22, -0.2318, 0.6223), (1.007, 0.00169, 0.7983), (1.212, 0.235, 0.6215), (1.327, 0.2689, 0.2578), (1.009, 0.226, 0.654), (1.121, 0.2349, 0.3444), (1.212, 0.001517, 0.1158), (1.026, 0.001368, 0.5111), (1.129, -0.232, 0.3451), (1.328, -0.2658, 0.2579), (1.024, -0.223, 0.6554), (1.49, 0.001529, -0.5271), (1.402, 0.1181, -0.5237), (1.313, 0.001529, -0.5204), (1.402, -0.115, -0.5237), (1.277, -0.1738, -0.2046), (1.277, 0.1768, -0.2046), (1.474, -0.1738, -0.08575), (1.474, 0.1768, -0.08575), (-0.6417, -0.6605, 1.212), (-0.7447, -0.6605, 1.903), (-0.6417, 0.6605, 1.212), (-0.7447, 0.6605, 1.903), (-0.6542, -0.5292, -0.8889), (-0.7293, -0.6378, 0.8889), (-0.6542, 0.5292, -0.8889), (-0.7293, 0.6378, 0.8889), (-0.7714, -0.7131, 0.0), (-0.7714, 0.7131, 0.0), (-0.5656, -0.2236, -2.051), (-0.6247, -0.4566, -1.192), (-0.5656, 0.2236, -2.051), (-0.6247, 0.4566, -1.192), (-0.2141, -0.2236, -2.051), (-0.1551, -0.4566, -1.192), (-0.2141, 0.2236, -2.051), (-0.1551, 0.4566, -1.192), (-1.429, -0.2324, 0.3822), (-1.037, -0.1989, 0.7633), (-1.428, 0.2355, 0.3821), (-1.025, 0.2022, 0.7621), (-1.227, -0.2324, 0.1336), (-1.042, -0.1992, 0.5092), (-1.226, 0.2355, 0.1335), (-1.03, 0.2019, 0.508), (-1.478, 0.1117, -0.4777), (-1.478, -0.1086, -0.4777), (-1.319, 0.1117, -0.4857), (-1.319, -0.1086, -0.4857), (0.6417, -0.6605, 1.212), (0.7447, -0.6605, 1.903), (0.6417, 0.6605, 1.212), (0.7447, 0.6605, 1.903), (-9.313e-10, 0.7431, 1.182), (-9.313e-10, 0.7431, 2.122), (-9.313e-10, -0.7431, 1.182), (-9.313e-10, -0.7431, 2.122), (0.6542, -0.5292, -0.8889), (0.7293, -0.6378, 0.8889), (0.6542, 0.5292, -0.8889), (0.7293, 0.6378, 0.8889), (0.7714, -0.7131, 0.0), (0.7714, 0.7131, 0.0), (-9.313e-10, 0.5876, -0.9375), (-9.313e-10, 0.7172, 0.9375), (-9.313e-10, -0.5876, -0.9375), (-9.313e-10, -0.7172, 0.9375), (9.313e-10, -0.815, 0.0), (9.313e-10, 0.815, 0.0), (0.5656, -0.2236, -2.051), (0.6247, -0.4566, -1.192), (0.5656, 0.2236, -2.051), (0.6247, 0.4566, -1.192), (0.2141, -0.2236, -2.051), (0.1551, -0.4566, -1.192), (0.2141, 0.2236, -2.051), (0.1551, 0.4566, -1.192), (1.429, -0.2324, 0.3822), (1.037, -0.1989, 0.7633), (1.428, 0.2355, 0.3821), (1.025, 0.2022, 0.7621), (1.227, -0.2324, 0.1336), (1.042, -0.1992, 0.5092), (1.226, 0.2355, 0.1335), (1.03, 0.2019, 0.508), (1.478, 0.1117, -0.4777), (1.478, -0.1086, -0.4777), (1.319, 0.1117, -0.4857), (1.319, -0.1086, -0.4857)], [], [(0, 232, 696, 235), (0, 235, 754, 465), (0, 465, 870, 466), (0, 466, 755, 232), (1, 233, 696, 232), (1, 232, 755, 467), (1, 467, 871, 468), (1, 468, 756, 233), (2, 234, 696, 233), (2, 233, 756, 469), (2, 469, 873, 470), (2, 470, 757, 234), (3, 235, 696, 234), (3, 234, 757, 471), (3, 471, 872, 464), (3, 464, 754, 235), (4, 236, 697, 239), (4, 239, 761, 479), (4, 479, 906, 485), (4, 485, 764, 236), (5, 237, 697, 236), (5, 236, 764, 484), (5, 484, 907, 474), (5, 474, 759, 237), (6, 238, 697, 237), (6, 237, 759, 475), (6, 475, 871, 467), (6, 467, 755, 238), (7, 239, 697, 238), (7, 238, 755, 466), (7, 466, 870, 478), (7, 478, 761, 239), (8, 240, 698, 243), (8, 243, 762, 480), (8, 480, 905, 477), (8, 477, 760, 240), (9, 241, 698, 240), (9, 240, 760, 476), (9, 476, 873, 469), (9, 469, 756, 241), (10, 242, 698, 241), (10, 241, 756, 468), (10, 468, 871, 475), (10, 475, 759, 242), (11, 243, 698, 242), (11, 242, 759, 474), (11, 474, 907, 481), (11, 481, 762, 243), (12, 244, 699, 247), (12, 247, 754, 464), (12, 464, 872, 473), (12, 473, 758, 244), (13, 245, 699, 244), (13, 244, 758, 472), (13, 472, 904, 482), (13, 482, 763, 245), (14, 246, 699, 245), (14, 245, 763, 483), (14, 483, 906, 479), (14, 479, 761, 246), (15, 247, 699, 246), (15, 246, 761, 478), (15, 478, 870, 465), (15, 465, 754, 247), (16, 248, 700, 251), (16, 251, 758, 473), (16, 473, 872, 471), (16, 471, 757, 248), (17, 249, 700, 248), (17, 248, 757, 470), (17, 470, 873, 476), (17, 476, 760, 249), (18, 250, 700, 249), (18, 249, 760, 477), (18, 477, 905, 486), (18, 486, 765, 250), (19, 251, 700, 250), (19, 250, 765, 487), (19, 487, 904, 472), (19, 472, 758, 251), (20, 252, 701, 255), (20, 255, 775, 506), (20, 506, 878, 490), (20, 490, 767, 252), (21, 253, 701, 252), (21, 252, 767, 491), (21, 491, 875, 492), (21, 492, 768, 253), (22, 254, 701, 253), (22, 253, 768, 493), (22, 493, 877, 502), (22, 502, 773, 254), (23, 255, 701, 254), (23, 254, 773, 503), (23, 503, 879, 507), (23, 507, 775, 255), (24, 256, 702, 259), (24, 259, 774, 504), (24, 504, 918, 523), (24, 523, 783, 256), (25, 257, 702, 256), (25, 256, 783, 522), (25, 522, 917, 498), (25, 498, 771, 257), (26, 258, 702, 257), (26, 257, 771, 499), (26, 499, 875, 491), (26, 491, 767, 258), (27, 259, 702, 258), (27, 258, 767, 490), (27, 490, 878, 505), (27, 505, 774, 259), (28, 260, 703, 263), (28, 263, 781, 518), (28, 518, 915, 509), (28, 509, 776, 260), (29, 261, 703, 260), (29, 260, 776, 508), (29, 508, 877, 493), (29, 493, 768, 261), (30, 262, 703, 261), (30, 261, 768, 492), (30, 492, 875, 499), (30, 499, 771, 262), (31, 263, 703, 262), (31, 262, 771, 498), (31, 498, 917, 519), (31, 519, 781, 263), (32, 264, 704, 267), (32, 267, 777, 511), (32, 511, 916, 517), (32, 517, 780, 264), (33, 265, 704, 264), (33, 264, 780, 516), (33, 516, 918, 504), (33, 504, 774, 265), (34, 266, 704, 265), (34, 265, 774, 505), (34, 505, 878, 501), (34, 501, 772, 266), (35, 267, 704, 266), (35, 266, 772, 500), (35, 500, 874, 510), (35, 510, 777, 267), (36, 268, 705, 271), (36, 271, 766, 489), (36, 489, 874, 500), (36, 500, 772, 268), (37, 269, 705, 268), (37, 268, 772, 501), (37, 501, 878, 506), (37, 506, 775, 269), (38, 270, 705, 269), (38, 269, 775, 507), (38, 507, 879, 494), (38, 494, 769, 270), (39, 271, 705, 270), (39, 270, 769, 495), (39, 495, 876, 488), (39, 488, 766, 271), (40, 272, 706, 275), (40, 275, 770, 497), (40, 497, 876, 495), (40, 495, 769, 272), (41, 273, 706, 272), (41, 272, 769, 494), (41, 494, 879, 512), (41, 512, 778, 273), (42, 274, 706, 273), (42, 273, 778, 513), (42, 513, 919, 514), (42, 514, 779, 274), (43, 275, 706, 274), (43, 274, 779, 515), (43, 515, 914, 496), (43, 496, 770, 275), (44, 276, 707, 279), (44, 279, 766, 488), (44, 488, 876, 497), (44, 497, 770, 276), (45, 277, 707, 276), (45, 276, 770, 496), (45, 496, 914, 520), (45, 520, 782, 277), (46, 278, 707, 277), (46, 277, 782, 521), (46, 521, 916, 511), (46, 511, 777, 278), (47, 279, 707, 278), (47, 278, 777, 510), (47, 510, 874, 489), (47, 489, 766, 279), (48, 280, 708, 283), (48, 283, 778, 512), (48, 512, 879, 503), (48, 503, 773, 280), (49, 281, 708, 280), (49, 280, 773, 502), (49, 502, 877, 508), (49, 508, 776, 281), (50, 282, 708, 281), (50, 281, 776, 509), (50, 509, 915, 524), (50, 524, 784, 282), (51, 283, 708, 282), (51, 282, 784, 525), (51, 525, 919, 513), (51, 513, 778, 283), (52, 284, 709, 287), (52, 287, 785, 527), (52, 527, 880, 528), (52, 528, 786, 284), (53, 285, 709, 284), (53, 284, 786, 529), (53, 529, 881, 530), (53, 530, 787, 285), (54, 286, 709, 285), (54, 285, 787, 531), (54, 531, 883, 532), (54, 532, 788, 286), (55, 287, 709, 286), (55, 286, 788, 533), (55, 533, 882, 526), (55, 526, 785, 287), (56, 288, 710, 291), (56, 291, 789, 535), (56, 535, 882, 533), (56, 533, 788, 288), (57, 289, 710, 288), (57, 288, 788, 532), (57, 532, 883, 536), (57, 536, 790, 289), (58, 290, 710, 289), (58, 289, 790, 537), (58, 537, 887, 538), (58, 538, 791, 290), (59, 291, 710, 290), (59, 290, 791, 539), (59, 539, 886, 534), (59, 534, 789, 291), (60, 292, 711, 295), (60, 295, 792, 541), (60, 541, 886, 539), (60, 539, 791, 292), (61, 293, 711, 292), (61, 292, 791, 538), (61, 538, 887, 542), (61, 542, 793, 293), (62, 294, 711, 293), (62, 293, 793, 543), (62, 543, 885, 544), (62, 544, 794, 294), (63, 295, 711, 294), (63, 294, 794, 545), (63, 545, 884, 540), (63, 540, 792, 295), (64, 296, 712, 299), (64, 299, 795, 547), (64, 547, 884, 545), (64, 545, 794, 296), (65, 297, 712, 296), (65, 296, 794, 544), (65, 544, 885, 548), (65, 548, 796, 297), (66, 298, 712, 297), (66, 297, 796, 549), (66, 549, 881, 529), (66, 529, 786, 298), (67, 299, 712, 298), (67, 298, 786, 528), (67, 528, 880, 546), (67, 546, 795, 299), (68, 300, 713, 303), (68, 303, 785, 526), (68, 526, 882, 535), (68, 535, 789, 300), (69, 301, 713, 300), (69, 300, 789, 534), (69, 534, 886, 541), (69, 541, 792, 301), (70, 302, 713, 301), (70, 301, 792, 540), (70, 540, 884, 547), (70, 547, 795, 302), (71, 303, 713, 302), (71, 302, 795, 546), (71, 546, 880, 527), (71, 527, 785, 303), (72, 304, 714, 307), (72, 307, 793, 542), (72, 542, 887, 537), (72, 537, 790, 304), (73, 305, 714, 304), (73, 304, 790, 536), (73, 536, 883, 531), (73, 531, 787, 305), (74, 306, 714, 305), (74, 305, 787, 530), (74, 530, 881, 549), (74, 549, 796, 306), (75, 307, 714, 306), (75, 306, 796, 548), (75, 548, 885, 543), (75, 543, 793, 307), (76, 308, 715, 311), (76, 311, 797, 551), (76, 551, 888, 552), (76, 552, 798, 308), (77, 309, 715, 308), (77, 308, 798, 553), (77, 553, 889, 554), (77, 554, 799, 309), (78, 310, 715, 309), (78, 309, 799, 555), (78, 555, 891, 556), (78, 556, 800, 310), (79, 311, 715, 310), (79, 310, 800, 557), (79, 557, 890, 550), (79, 550, 797, 311), (80, 312, 716, 315), (80, 315, 801, 559), (80, 559, 890, 557), (80, 557, 800, 312), (81, 313, 716, 312), (81, 312, 800, 556), (81, 556, 891, 560), (81, 560, 802, 313), (82, 314, 716, 313), (82, 313, 802, 561), (82, 561, 895, 562), (82, 562, 803, 314), (83, 315, 716, 314), (83, 314, 803, 563), (83, 563, 894, 558), (83, 558, 801, 315), (84, 316, 717, 319), (84, 319, 804, 565), (84, 565, 894, 563), (84, 563, 803, 316), (85, 317, 717, 316), (85, 316, 803, 562), (85, 562, 895, 566), (85, 566, 805, 317), (86, 318, 717, 317), (86, 317, 805, 567), (86, 567, 893, 568), (86, 568, 806, 318), (87, 319, 717, 318), (87, 318, 806, 569), (87, 569, 892, 564), (87, 564, 804, 319), (88, 320, 718, 323), (88, 323, 807, 571), (88, 571, 892, 569), (88, 569, 806, 320), (89, 321, 718, 320), (89, 320, 806, 568), (89, 568, 893, 572), (89, 572, 808, 321), (90, 322, 718, 321), (90, 321, 808, 573), (90, 573, 889, 553), (90, 553, 798, 322), (91, 323, 718, 322), (91, 322, 798, 552), (91, 552, 888, 570), (91, 570, 807, 323), (92, 324, 719, 327), (92, 327, 814, 585), (92, 585, 894, 565), (92, 565, 804, 324), (93, 325, 719, 324), (93, 324, 804, 564), (93, 564, 892, 582), (93, 582, 813, 325), (94, 326, 719, 325), (94, 325, 813, 583), (94, 583, 899, 578), (94, 578, 811, 326), (95, 327, 719, 326), (95, 326, 811, 579), (95, 579, 898, 584), (95, 584, 814, 327), (96, 328, 720, 331), (96, 331, 805, 566), (96, 566, 895, 561), (96, 561, 802, 328), (97, 329, 720, 328), (97, 328, 802, 560), (97, 560, 891, 555), (97, 555, 799, 329), (98, 330, 720, 329), (98, 329, 799, 554), (98, 554, 889, 573), (98, 573, 808, 330), (99, 331, 720, 330), (99, 330, 808, 572), (99, 572, 893, 567), (99, 567, 805, 331), (100, 332, 721, 335), (100, 335, 809, 574), (100, 574, 896, 577), (100, 577, 810, 332), (101, 333, 721, 332), (101, 332, 810, 576), (101, 576, 898, 579), (101, 579, 811, 333), (102, 334, 721, 333), (102, 333, 811, 578), (102, 578, 899, 581), (102, 581, 812, 334), (103, 335, 721, 334), (103, 334, 812, 580), (103, 580, 897, 575), (103, 575, 809, 335), (104, 336, 722, 339), (104, 339, 813, 582), (104, 582, 892, 571), (104, 571, 807, 336), (105, 337, 722, 336), (105, 336, 807, 570), (105, 570, 888, 586), (105, 586, 815, 337), (106, 338, 722, 337), (106, 337, 815, 587), (106, 587, 897, 580), (106, 580, 812, 338), (107, 339, 722, 338), (107, 338, 812, 581), (107, 581, 899, 583), (107, 583, 813, 339), (108, 340, 723, 343), (108, 343, 816, 589), (108, 589, 890, 559), (108, 559, 801, 340), (109, 341, 723, 340), (109, 340, 801, 558), (109, 558, 894, 585), (109, 585, 814, 341), (110, 342, 723, 341), (110, 341, 814, 584), (110, 584, 898, 576), (110, 576, 810, 342), (111, 343, 723, 342), (111, 342, 810, 577), (111, 577, 896, 588), (111, 588, 816, 343), (112, 344, 724, 347), (112, 347, 815, 586), (112, 586, 888, 551), (112, 551, 797, 344), (113, 345, 724, 344), (113, 344, 797, 550), (113, 550, 890, 589), (113, 589, 816, 345), (114, 346, 724, 345), (114, 345, 816, 588), (114, 588, 896, 574), (114, 574, 809, 346), (115, 347, 724, 346), (115, 346, 809, 575), (115, 575, 897, 587), (115, 587, 815, 347), (116, 348, 725, 351), (116, 351, 818, 592), (116, 592, 900, 591), (116, 591, 817, 348), (117, 349, 725, 348), (117, 348, 817, 590), (117, 590, 902, 597), (117, 597, 820, 349), (118, 350, 725, 349), (118, 349, 820, 596), (118, 596, 903, 595), (118, 595, 819, 350), (119, 351, 725, 350), (119, 350, 819, 594), (119, 594, 901, 593), (119, 593, 818, 351), (120, 352, 726, 355), (120, 355, 764, 485), (120, 485, 906, 605), (120, 605, 824, 352), (121, 353, 726, 352), (121, 352, 824, 604), (121, 604, 900, 592), (121, 592, 818, 353), (122, 354, 726, 353), (122, 353, 818, 593), (122, 593, 901, 601), (122, 601, 822, 354), (123, 355, 726, 354), (123, 354, 822, 600), (123, 600, 907, 484), (123, 484, 764, 355), (124, 356, 727, 359), (124, 359, 823, 603), (124, 603, 905, 480), (124, 480, 762, 356), (125, 357, 727, 356), (125, 356, 762, 481), (125, 481, 907, 600), (125, 600, 822, 357), (126, 358, 727, 357), (126, 357, 822, 601), (126, 601, 901, 594), (126, 594, 819, 358), (127, 359, 727, 358), (127, 358, 819, 595), (127, 595, 903, 602), (127, 602, 823, 359), (128, 360, 728, 363), (128, 363, 821, 599), (128, 599, 902, 590), (128, 590, 817, 360), (129, 361, 728, 360), (129, 360, 817, 591), (129, 591, 900, 604), (129, 604, 824, 361), (130, 362, 728, 361), (130, 361, 824, 605), (130, 605, 906, 483), (130, 483, 763, 362), (131, 363, 728, 362), (131, 362, 763, 482), (131, 482, 904, 598), (131, 598, 821, 363), (132, 364, 729, 367), (132, 367, 820, 597), (132, 597, 902, 599), (132, 599, 821, 364), (133, 365, 729, 364), (133, 364, 821, 598), (133, 598, 904, 487), (133, 487, 765, 365), (134, 366, 729, 365), (134, 365, 765, 486), (134, 486, 905, 603), (134, 603, 823, 366), (135, 367, 729, 366), (135, 366, 823, 602), (135, 602, 903, 596), (135, 596, 820, 367), (136, 368, 730, 371), (136, 371, 826, 608), (136, 608, 912, 624), (136, 624, 834, 368), (137, 369, 730, 368), (137, 368, 834, 625), (137, 625, 913, 621), (137, 621, 832, 369), (138, 370, 730, 369), (138, 369, 832, 620), (138, 620, 911, 611), (138, 611, 827, 370), (139, 371, 730, 370), (139, 370, 827, 610), (139, 610, 909, 609), (139, 609, 826, 371), (140, 372, 731, 375), (140, 375, 783, 523), (140, 523, 918, 622), (140, 622, 833, 372), (141, 373, 731, 372), (141, 372, 833, 623), (141, 623, 912, 608), (141, 608, 826, 373), (142, 374, 731, 373), (142, 373, 826, 609), (142, 609, 909, 617), (142, 617, 830, 374), (143, 375, 731, 374), (143, 374, 830, 616), (143, 616, 917, 522), (143, 522, 783, 375), (144, 376, 732, 379), (144, 379, 835, 627), (144, 627, 915, 518), (144, 518, 781, 376), (145, 377, 732, 376), (145, 376, 781, 519), (145, 519, 917, 616), (145, 616, 830, 377), (146, 378, 732, 377), (146, 377, 830, 617), (146, 617, 909, 610), (146, 610, 827, 378), (147, 379, 732, 378), (147, 378, 827, 611), (147, 611, 911, 626), (147, 626, 835, 379), (148, 380, 733, 383), (148, 383, 780, 517), (148, 517, 916, 629), (148, 629, 836, 380), (149, 381, 733, 380), (149, 380, 836, 628), (149, 628, 908, 618), (149, 618, 831, 381), (150, 382, 733, 381), (150, 381, 831, 619), (150, 619, 912, 623), (150, 623, 833, 382), (151, 383, 733, 382), (151, 382, 833, 622), (151, 622, 918, 516), (151, 516, 780, 383), (152, 384, 734, 387), (152, 387, 831, 618), (152, 618, 908, 607), (152, 607, 825, 384), (153, 385, 734, 384), (153, 384, 825, 606), (153, 606, 910, 613), (153, 613, 828, 385), (154, 386, 734, 385), (154, 385, 828, 612), (154, 612, 913, 625), (154, 625, 834, 386), (155, 387, 734, 386), (155, 386, 834, 624), (155, 624, 912, 619), (155, 619, 831, 387), (156, 388, 735, 391), (156, 391, 828, 613), (156, 613, 910, 615), (156, 615, 829, 388), (157, 389, 735, 388), (157, 388, 829, 614), (157, 614, 914, 515), (157, 515, 779, 389), (158, 390, 735, 389), (158, 389, 779, 514), (158, 514, 919, 631), (158, 631, 837, 390), (159, 391, 735, 390), (159, 390, 837, 630), (159, 630, 913, 612), (159, 612, 828, 391), (160, 392, 736, 395), (160, 395, 829, 615), (160, 615, 910, 606), (160, 606, 825, 392), (161, 393, 736, 392), (161, 392, 825, 607), (161, 607, 908, 628), (161, 628, 836, 393), (162, 394, 736, 393), (162, 393, 836, 629), (162, 629, 916, 521), (162, 521, 782, 394), (163, 395, 736, 394), (163, 394, 782, 520), (163, 520, 914, 614), (163, 614, 829, 395), (164, 396, 737, 399), (164, 399, 832, 621), (164, 621, 913, 630), (164, 630, 837, 396), (165, 397, 737, 396), (165, 396, 837, 631), (165, 631, 919, 525), (165, 525, 784, 397), (166, 398, 737, 397), (166, 397, 784, 524), (166, 524, 915, 627), (166, 627, 835, 398), (167, 399, 737, 398), (167, 398, 835, 626), (167, 626, 911, 620), (167, 620, 832, 399), (168, 400, 738, 403), (168, 403, 839, 634), (168, 634, 920, 633), (168, 633, 838, 400), (169, 401, 738, 400), (169, 400, 838, 632), (169, 632, 922, 639), (169, 639, 841, 401), (170, 402, 738, 401), (170, 401, 841, 638), (170, 638, 923, 637), (170, 637, 840, 402), (171, 403, 738, 402), (171, 402, 840, 636), (171, 636, 921, 635), (171, 635, 839, 403), (172, 404, 739, 407), (172, 407, 841, 639), (172, 639, 922, 641), (172, 641, 842, 404), (173, 405, 739, 404), (173, 404, 842, 640), (173, 640, 926, 645), (173, 645, 844, 405), (174, 406, 739, 405), (174, 405, 844, 644), (174, 644, 927, 643), (174, 643, 843, 406), (175, 407, 739, 406), (175, 406, 843, 642), (175, 642, 923, 638), (175, 638, 841, 407), (176, 408, 740, 411), (176, 411, 844, 645), (176, 645, 926, 647), (176, 647, 845, 408), (177, 409, 740, 408), (177, 408, 845, 646), (177, 646, 924, 651), (177, 651, 847, 409), (178, 410, 740, 409), (178, 409, 847, 650), (178, 650, 925, 649), (178, 649, 846, 410), (179, 411, 740, 410), (179, 410, 846, 648), (179, 648, 927, 644), (179, 644, 844, 411), (180, 412, 741, 415), (180, 415, 847, 651), (180, 651, 924, 653), (180, 653, 848, 412), (181, 413, 741, 412), (181, 412, 848, 652), (181, 652, 920, 634), (181, 634, 839, 413), (182, 414, 741, 413), (182, 413, 839, 635), (182, 635, 921, 655), (182, 655, 849, 414), (183, 415, 741, 414), (183, 414, 849, 654), (183, 654, 925, 650), (183, 650, 847, 415), (184, 416, 742, 419), (184, 419, 842, 641), (184, 641, 922, 632), (184, 632, 838, 416), (185, 417, 742, 416), (185, 416, 838, 633), (185, 633, 920, 652), (185, 652, 848, 417), (186, 418, 742, 417), (186, 417, 848, 653), (186, 653, 924, 646), (186, 646, 845, 418), (187, 419, 742, 418), (187, 418, 845, 647), (187, 647, 926, 640), (187, 640, 842, 419), (188, 420, 743, 423), (188, 423, 843, 643), (188, 643, 927, 648), (188, 648, 846, 420), (189, 421, 743, 420), (189, 420, 846, 649), (189, 649, 925, 654), (189, 654, 849, 421), (190, 422, 743, 421), (190, 421, 849, 655), (190, 655, 921, 636), (190, 636, 840, 422), (191, 423, 743, 422), (191, 422, 840, 637), (191, 637, 923, 642), (191, 642, 843, 423), (192, 424, 744, 427), (192, 427, 851, 658), (192, 658, 928, 657), (192, 657, 850, 424), (193, 425, 744, 424), (193, 424, 850, 656), (193, 656, 930, 663), (193, 663, 853, 425), (194, 426, 744, 425), (194, 425, 853, 662), (194, 662, 931, 661), (194, 661, 852, 426), (195, 427, 744, 426), (195, 426, 852, 660), (195, 660, 929, 659), (195, 659, 851, 427), (196, 428, 745, 431), (196, 431, 853, 663), (196, 663, 930, 665), (196, 665, 854, 428), (197, 429, 745, 428), (197, 428, 854, 664), (197, 664, 934, 669), (197, 669, 856, 429), (198, 430, 745, 429), (198, 429, 856, 668), (198, 668, 935, 667), (198, 667, 855, 430), (199, 431, 745, 430), (199, 430, 855, 666), (199, 666, 931, 662), (199, 662, 853, 431), (200, 432, 746, 435), (200, 435, 856, 669), (200, 669, 934, 671), (200, 671, 857, 432), (201, 433, 746, 432), (201, 432, 857, 670), (201, 670, 932, 675), (201, 675, 859, 433), (202, 434, 746, 433), (202, 433, 859, 674), (202, 674, 933, 673), (202, 673, 858, 434), (203, 435, 746, 434), (203, 434, 858, 672), (203, 672, 935, 668), (203, 668, 856, 435), (204, 436, 747, 439), (204, 439, 859, 675), (204, 675, 932, 677), (204, 677, 860, 436), (205, 437, 747, 436), (205, 436, 860, 676), (205, 676, 928, 658), (205, 658, 851, 437), (206, 438, 747, 437), (206, 437, 851, 659), (206, 659, 929, 679), (206, 679, 861, 438), (207, 439, 747, 438), (207, 438, 861, 678), (207, 678, 933, 674), (207, 674, 859, 439), (208, 440, 748, 443), (208, 443, 857, 671), (208, 671, 934, 691), (208, 691, 867, 440), (209, 441, 748, 440), (209, 440, 867, 690), (209, 690, 938, 685), (209, 685, 864, 441), (210, 442, 748, 441), (210, 441, 864, 684), (210, 684, 939, 689), (210, 689, 866, 442), (211, 443, 748, 442), (211, 442, 866, 688), (211, 688, 932, 670), (211, 670, 857, 443), (212, 444, 749, 447), (212, 447, 855, 667), (212, 667, 935, 672), (212, 672, 858, 444), (213, 445, 749, 444), (213, 444, 858, 673), (213, 673, 933, 678), (213, 678, 861, 445), (214, 446, 749, 445), (214, 445, 861, 679), (214, 679, 929, 660), (214, 660, 852, 446), (215, 447, 749, 446), (215, 446, 852, 661), (215, 661, 931, 666), (215, 666, 855, 447), (216, 448, 750, 451), (216, 451, 863, 683), (216, 683, 936, 680), (216, 680, 862, 448), (217, 449, 750, 448), (217, 448, 862, 681), (217, 681, 937, 686), (217, 686, 865, 449), (218, 450, 750, 449), (218, 449, 865, 687), (218, 687, 939, 684), (218, 684, 864, 450), (219, 451, 750, 450), (219, 450, 864, 685), (219, 685, 938, 682), (219, 682, 863, 451), (220, 452, 751, 455), (220, 455, 860, 677), (220, 677, 932, 688), (220, 688, 866, 452), (221, 453, 751, 452), (221, 452, 866, 689), (221, 689, 939, 687), (221, 687, 865, 453), (222, 454, 751, 453), (222, 453, 865, 686), (222, 686, 937, 693), (222, 693, 868, 454), (223, 455, 751, 454), (223, 454, 868, 692), (223, 692, 928, 676), (223, 676, 860, 455), (224, 456, 752, 459), (224, 459, 854, 665), (224, 665, 930, 695), (224, 695, 869, 456), (225, 457, 752, 456), (225, 456, 869, 694), (225, 694, 936, 683), (225, 683, 863, 457), (226, 458, 752, 457), (226, 457, 863, 682), (226, 682, 938, 690), (226, 690, 867, 458), (227, 459, 752, 458), (227, 458, 867, 691), (227, 691, 934, 664), (227, 664, 854, 459), (228, 460, 753, 463), (228, 463, 850, 657), (228, 657, 928, 692), (228, 692, 868, 460), (229, 461, 753, 460), (229, 460, 868, 693), (229, 693, 937, 681), (229, 681, 862, 461), (230, 462, 753, 461), (230, 461, 862, 680), (230, 680, 936, 694), (230, 694, 869, 462), (231, 463, 753, 462), (231, 462, 869, 695), (231, 695, 930, 656), (231, 656, 850, 463)])
me_cube_003.materials.append(mat_material_002)
me_cube_003.use_remesh_preserve_volume = False
me_cube_003.use_remesh_preserve_attributes = False
me_cube_003.use_mirror_vertex_groups = False
me_cube_003.update()
me_cube = bpy.data.meshes.new('Cube')
me_cube.from_pydata([(1.0, 1.0, -1.0), (1.0, -1.0, -1.0), (-1.0, -1.0, -1.0), (-1.0, 1.0, -1.0), (1.0, 1.0, 1.0), (1.0, -1.0, 1.0), (-1.0, -1.0, 1.0), (-1.0, 1.0, 1.0)], [], [(0, 1, 2, 3), (4, 7, 6, 5), (0, 4, 5, 1), (1, 5, 6, 2), (2, 6, 7, 3), (4, 0, 3, 7)])
me_cube.materials.append(mat_material)
me_cube.use_remesh_preserve_volume = False
me_cube.use_remesh_preserve_attributes = False
me_cube.use_mirror_vertex_groups = False
me_cube.update()
me_cube_006 = bpy.data.meshes.new('Cube.006')
me_cube_006.from_pydata([(-24.67, 113.3, -0.5183), (-24.67, -107.3, -0.5183), (24.85, 113.3, -0.5183), (24.85, -107.3, -0.5183), (0.4492, 7.467, -1.0), (0.4492, 7.467, 1.0), (0.8982, 7.467, -1.0), (0.8982, 7.467, 1.0), (0.4492, -1.441, -1.0), (0.4492, -1.441, 1.0), (0.8982, -1.441, -1.0), (0.8982, -1.441, 1.0), (-1.0, -1.0, -1.0), (-1.0, -1.0, 1.0), (-1.0, 1.0, -1.0), (-1.0, 1.0, 1.0), (1.0, -1.0, -1.0), (1.0, -1.0, 1.0), (1.0, 1.0, -1.0), (1.0, 1.0, 1.0)], [], [(0, 1, 3, 2), (4, 5, 7, 6), (6, 7, 11, 10), (10, 11, 9, 8), (8, 9, 5, 4), (6, 10, 8, 4), (11, 7, 5, 9), (12, 13, 15, 14), (14, 15, 19, 18), (18, 19, 17, 16), (16, 17, 13, 12), (14, 18, 16, 12), (19, 15, 13, 17)])
me_cube_006.materials.append(mat_material_001)
me_cube_006.use_remesh_preserve_volume = False
me_cube_006.use_remesh_preserve_attributes = False
me_cube_006.use_mirror_vertex_groups = False
me_cube_006.update()
arm_armature = bpy.data.armatures.new('Armature')  # bones are not reproduced

# ---- objects
ob_sun = bpy.data.objects.new('Sun', light_sun)
ob_camera = bpy.data.objects.new('Camera', cam_camera_001)
ob_armature = bpy.data.objects.new('Armature', arm_armature)
ob_cube_002 = bpy.data.objects.new('Cube.002', me_cube_003)
ob_cube = bpy.data.objects.new('Cube', me_cube)
ob_cube_003 = bpy.data.objects.new('Cube.003', me_cube_006)

# ---- transforms, parenting, visibility, modifiers, constraints
ob_sun.location = (0.01645, -0.2024, 1.122)
ob_sun.rotation_euler = (0.4363, 0.0, 0.0)
ob_sun.hide_viewport = True
ob_sun.lineart.crease_threshold = 0.0
ob_camera.location = (-1.366, -3.378, 1.272)
ob_camera.rotation_euler = (1.463, 2.282e-06, -0.553)
ob_camera.hide_viewport = True
ob_camera.lineart.crease_threshold = 0.0
ob_armature.location = (0.0, 0.0, 0.4863)
ob_armature.lineart.crease_threshold = 0.0
ob_cube_002.parent = ob_armature
ob_cube_002.matrix_parent_inverse = Matrix(((1.0, 0.0, 0.0, 0.0), (0.0, 1.0, 0.0, 0.0), (0.0, 0.0, 1.0, -0.4863), (0.0, 0.0, 0.0, 1.0)))
ob_cube_002.location = (0.0, -2.017e-07, 0.8387)
ob_cube_002.scale = (0.2973, 0.2465, 0.379)
ob_cube_002.lineart.crease_threshold = 0.0
_vg = ob_cube_002.vertex_groups.new(name='Bone')
for _i, _w in zip([20, 21, 22, 23, 24, 25, 26, 27, 28, 29, 30, 31, 32, 33, 34, 35, 36, 37, 38, 39, 40, 41, 42, 43, 44, 45, 46, 47, 48, 49, 50, 51, 136, 137, 138, 139, 140, 141, 142, 143, 144, 145, 146, 147, 148, 149, 150, 151, 152, 153, 154, 155, 156, 157, 158, 159, 160, 161, 162, 163, 164, 165, 166, 167, 252, 254, 255, 256, 257, 258, 259, 260, 262, 264, 265, 266, 267, 268, 269, 270, 271, 272, 273, 274, 275, 276, 278, 279, 280, 281, 282, 283, 368, 369, 371, 372, 373, 374, 375, 377, 379, 380, 381, 382, 383, 384, 385, 386, 387, 388, 389, 390, 391, 393, 395, 396, 397, 398, 399, 488, 489, 490, 491, 492, 493, 494, 495, 496, 497, 498, 499, 500, 501, 502, 503, 504, 505, 506, 507, 508, 509, 510, 511, 512, 513, 514, 515, 516, 517, 518, 519, 520, 521, 522, 523, 524, 525, 606, 607, 608, 609, 610, 611, 612, 613, 614, 615, 616, 617, 618, 619, 620, 621, 622, 623, 624, 625, 626, 627, 628, 629, 630, 631, 701, 702, 704, 705, 706, 707, 708, 730, 731, 733, 734, 735, 737, 766, 767, 769, 770, 771, 772, 773, 774, 775, 776, 777, 778, 779, 780, 782, 783, 784, 825, 826, 828, 829, 830, 831, 832, 833, 834, 835, 836, 837, 874, 875, 876, 877, 878, 879, 908, 909, 910, 911, 912, 913, 914, 915, 916, 917, 918, 919], [0.609, 0.08578, 0.08578, 0.609, 0.7491, 0.2361, 0.1542, 0.6504, 0.09459, 0.04075, 0.04075, 0.09459, 0.5082, 0.8357, 0.7765, 0.2584, 0.1851, 0.7493, 0.7493, 0.1851, 0.2584, 0.7765, 0.8357, 0.5082, 0.06769, 0.119, 0.119, 0.06769, 0.6504, 0.1542, 0.2361, 0.7491, 0.6102, 0.6102, 0.08979, 0.08979, 0.7494, 0.6517, 0.1612, 0.2372, 0.09499, 0.09499, 0.04422, 0.04422, 0.5079, 0.2579, 0.7767, 0.8357, 0.1845, 0.1845, 0.7494, 0.7494, 0.2579, 0.5079, 0.8357, 0.7767, 0.06388, 0.06388, 0.1169, 0.1169, 0.6517, 0.7495, 0.2372, 0.1612, 0.2633, 0.2633, 0.6032, 0.5476, 0.1881, 0.3359, 0.6959, 0.05734, 0.05734, 0.7438, 0.805, 0.6433, 0.3201, 0.5979, 0.7502, 0.5979, 0.1495, 0.6433, 0.805, 0.7438, 0.3201, 0.07423, 0.07423, 0.01286, 0.3359, 0.1881, 0.5476, 0.6959, 0.6041, 0.2658, 0.2658, 0.6967, 0.3391, 0.191, 0.5484, 0.05826, 0.05826, 0.3196, 0.6432, 0.8051, 0.7437, 0.1487, 0.5978, 0.7503, 0.5978, 0.3196, 0.7437, 0.8051, 0.6432, 0.06753, 0.06753, 0.6967, 0.5484, 0.191, 0.3391, 0.08929, 0.08929, 0.6261, 0.1248, 0.04995, 0.04995, 0.7605, 0.2338, 0.2227, 0.1281, 0.1485, 0.08902, 0.2338, 0.7605, 0.1248, 0.6261, 0.835, 0.7744, 0.7479, 0.7479, 0.08902, 0.1485, 0.1281, 0.2227, 0.7744, 0.835, 0.8485, 0.5692, 0.8485, 0.5692, 0.1929, 0.1929, 0.2518, 0.2518, 0.2757, 0.7703, 0.2757, 0.7703, 0.08727, 0.08727, 0.6277, 0.1404, 0.0526, 0.0526, 0.7607, 0.2333, 0.2218, 0.1266, 0.1493, 0.09299, 0.2333, 0.7607, 0.1404, 0.6277, 0.8352, 0.7749, 0.7485, 0.7485, 0.09299, 0.1493, 0.1266, 0.2218, 0.7749, 0.8352, 0.2106, 0.4031, 0.6853, 0.5941, 0.6853, 0.03088, 0.4031, 0.2117, 0.4048, 0.6852, 0.5939, 0.6852, 0.4048, 0.05777, 0.3041, 0.6222, 0.1443, 0.1084, 0.6222, 0.3041, 0.8048, 0.7501, 0.1084, 0.1443, 0.8048, 0.768, 0.768, 0.3225, 0.5932, 0.5932, 0.05461, 0.3084, 0.6221, 0.1426, 0.1104, 0.6221, 0.3084, 0.8052, 0.7505, 0.1104, 0.1426, 0.8052, 0.128, 0.08276, 0.128, 0.08276, 0.7577, 0.7577, 0.1269, 0.08882, 0.1269, 0.08882, 0.7583, 0.7583, 0.2999, 0.2209, 0.2999, 0.2209, 0.8475, 0.8475]): _vg.add([_i], _w, 'REPLACE')
_vg = ob_cube_002.vertex_groups.new(name='Bone.001')
for _i, _w in zip([20, 21, 22, 23, 24, 25, 26, 27, 28, 29, 30, 31, 33, 34, 37, 38, 41, 42, 48, 49, 50, 51, 140, 141, 142, 143, 144, 145, 146, 147, 164, 165, 166, 167, 252, 254, 255, 256, 257, 258, 259, 260, 261, 262, 263, 265, 268, 269, 270, 273, 280, 281, 282, 283, 372, 373, 374, 375, 376, 377, 379, 396, 397, 398, 399, 490, 491, 492, 493, 494, 498, 499, 501, 502, 503, 504, 505, 506, 507, 508, 509, 512, 513, 518, 519, 522, 523, 524, 525, 609, 616, 617, 620, 622, 626, 627, 631, 701, 702, 703, 708, 731, 737, 767, 768, 769, 771, 772, 773, 774, 775, 776, 778, 783, 784, 830, 835, 875, 877, 878, 879, 909, 911, 915, 917, 918, 919], [0.2689, 0.6363, 0.6363, 0.2689, 0.1409, 0.5275, 0.6839, 0.247, 0.6639, 0.8336, 0.8336, 0.6639, 0.009717, 0.05251, 0.05977, 0.05977, 0.05251, 0.009717, 0.247, 0.6839, 0.5275, 0.1409, 0.05872, 0.00118, 0.04046, 0.1544, 0.1413, 0.1413, 0.013, 0.013, 0.00118, 0.05872, 0.1544, 0.04046, 0.5611, 0.5611, 0.2528, 0.2927, 0.6506, 0.5405, 0.2035, 0.8039, 0.8786, 0.8039, 0.6858, 0.03325, 0.001398, 0.05768, 0.001398, 0.03325, 0.5405, 0.6506, 0.2927, 0.2035, 0.02753, 0.02255, 0.08157, 0.1026, 0.00578, 0.06354, 0.06354, 0.02753, 0.1026, 0.08157, 0.02255, 0.2649, 0.6421, 0.7914, 0.7914, 0.05847, 0.608, 0.7663, 0.05847, 0.6421, 0.2649, 0.06597, 0.1148, 0.1287, 0.1287, 0.7663, 0.608, 0.1148, 0.06597, 0.3362, 0.3362, 0.2963, 0.09092, 0.2963, 0.09092, 0.006597, 0.1726, 0.04349, 0.006596, 0.0119, 0.04349, 0.1726, 0.0119, 0.5046, 0.4706, 0.868, 0.4706, 0.06079, 0.06079, 0.5545, 0.7604, 0.000534, 0.7326, 0.0005341, 0.5545, 0.09211, 0.1231, 0.7326, 0.09211, 0.174, 0.174, 0.0857, 0.0857, 0.7518, 0.7518, 0.1257, 0.1257, 0.01139, 0.01139, 0.3545, 0.3545, 0.03957, 0.03957]): _vg.add([_i], _w, 'REPLACE')
_vg = ob_cube_002.vertex_groups.new(name='Bone.011')
for _i, _w in zip([20, 21, 22, 23, 26, 27, 29, 30, 48, 49, 76, 77, 78, 79, 81, 82, 85, 86, 89, 90, 96, 97, 98, 99, 252, 253, 254, 255, 257, 258, 260, 261, 262, 280, 281, 308, 309, 310, 311, 312, 313, 321, 322, 328, 329, 330, 331, 490, 491, 492, 493, 499, 502, 503, 506, 507, 508, 552, 553, 554, 555, 556, 557, 560, 561, 562, 566, 567, 568, 572, 573, 701, 702, 708, 715, 716, 720, 767, 768, 771, 773, 775, 776, 798, 799, 800, 802, 805, 808, 875, 877, 878, 879, 889, 891, 893, 895], [0.07184, 0.2564, 0.2564, 0.07184, 0.09651, 0.02358, 0.0679, 0.0679, 0.02358, 0.09651, 0.02254, 0.6822, 0.7054, 0.02578, 0.5201, 0.07973, 0.01335, 0.003134, 0.07229, 0.4433, 0.3466, 0.5562, 0.5311, 0.2945, 0.1452, 0.9901, 0.1452, 0.09935, 0.04285, 0.06262, 0.01332, 0.07445, 0.01332, 0.06262, 0.04285, 0.1514, 0.7325, 0.1568, 0.01275, 0.1277, 0.2767, 0.2177, 0.1119, 0.424, 0.5426, 0.3576, 0.9416, 0.05075, 0.1929, 0.1264, 0.1264, 0.07727, 0.1929, 0.05075, 0.01719, 0.01719, 0.07727, 0.02066, 0.5861, 0.6412, 0.663, 0.6343, 0.02685, 0.6278, 0.27, 0.05036, 0.1128, 0.09397, 0.03652, 0.1932, 0.5599, 0.2654, 0.02115, 0.02115, 0.129, 0.00683, 0.4484, 0.09626, 0.2147, 0.03017, 0.09626, 0.03045, 0.03017, 0.1435, 0.6727, 0.1596, 0.5156, 0.1203, 0.3334, 0.12, 0.12, 0.001669, 0.001669, 0.6275, 0.6713, 0.08827, 0.1127]): _vg.add([_i], _w, 'REPLACE')
_vg = ob_cube_002.vertex_groups.new(name='Bone.014')
for _i, _w in zip([76, 77, 78, 79, 80, 81, 82, 83, 84, 85, 86, 87, 88, 89, 90, 91, 96, 97, 98, 99, 104, 105, 108, 109, 112, 113, 308, 309, 310, 311, 312, 313, 314, 315, 316, 317, 318, 319, 320, 321, 322, 323, 328, 329, 330, 331, 336, 340, 344, 550, 551, 552, 553, 554, 555, 556, 557, 558, 559, 560, 561, 562, 563, 564, 565, 566, 567, 568, 569, 570, 571, 572, 573, 586, 589, 715, 716, 717, 718, 720, 797, 798, 799, 800, 801, 802, 803, 804, 805, 806, 807, 808, 888, 889, 890, 891, 892, 893, 894, 895], [0.9405, 0.3165, 0.2933, 0.9386, 0.9421, 0.4774, 0.9084, 0.8255, 0.7567, 0.9459, 0.9519, 0.7588, 0.8264, 0.916, 0.5542, 0.946, 0.6511, 0.4429, 0.468, 0.7035, 0.0001756, 0.09166, 0.09271, 0.00257, 0.1008, 0.1017, 0.8432, 0.2664, 0.8379, 0.9472, 0.8589, 0.7155, 0.9167, 0.8643, 0.9185, 0.9657, 0.9213, 0.8065, 0.9201, 0.7746, 0.8747, 0.866, 0.5748, 0.4567, 0.6412, 0.05827, 0.07199, 0.07301, 0.07451, 0.8714, 0.8723, 0.9363, 0.412, 0.358, 0.3362, 0.3638, 0.9327, 0.3413, 0.722, 0.3709, 0.7242, 0.9207, 0.725, 0.1584, 0.1604, 0.8807, 0.8999, 0.9279, 0.7245, 0.723, 0.3407, 0.8011, 0.4388, 0.1266, 0.1275, 0.8669, 0.9497, 0.9468, 0.9566, 0.5509, 0.8834, 0.8493, 0.3266, 0.8331, 0.5235, 0.4824, 0.9109, 0.1198, 0.8772, 0.9132, 0.524, 0.6646, 0.8423, 0.3713, 0.8407, 0.3276, 0.2137, 0.9023, 0.2157, 0.8776]): _vg.add([_i], _w, 'REPLACE')
_vg = ob_cube_002.vertex_groups.new(name='Bone.015')
for _i, _w in zip([80, 83, 84, 87, 88, 91, 92, 93, 94, 95, 100, 101, 102, 103, 104, 105, 106, 107, 108, 109, 110, 111, 112, 113, 114, 115, 314, 315, 316, 318, 319, 320, 323, 324, 325, 326, 327, 332, 333, 334, 335, 336, 337, 338, 339, 340, 341, 342, 343, 344, 345, 346, 347, 550, 551, 552, 557, 558, 559, 562, 563, 564, 565, 568, 569, 570, 571, 574, 575, 576, 577, 578, 579, 580, 581, 582, 583, 584, 585, 586, 587, 588, 589, 717, 719, 721, 722, 723, 724, 797, 801, 803, 804, 806, 807, 809, 810, 811, 812, 813, 814, 815, 816, 888, 890, 892, 894, 896, 897, 898, 899], [0.02382, 0.1687, 0.241, 0.2392, 0.1687, 0.02175, 0.9862, 0.9867, 0.9999, 0.9999, 1.0, 1.0, 1.0, 1.0, 0.9748, 0.9081, 1.0, 0.9999, 0.907, 0.9736, 0.9999, 1.0, 0.8985, 0.8976, 0.9997, 0.9997, 0.06059, 0.1234, 0.07371, 0.07237, 0.192, 0.06101, 0.1237, 0.9899, 0.9992, 1.0, 0.9992, 1.0, 1.0, 1.0, 1.0, 0.9278, 0.9936, 0.9999, 0.9986, 0.9268, 0.9984, 0.9999, 0.9933, 0.925, 0.9926, 0.9998, 0.9928, 0.1215, 0.1209, 0.006799, 0.007801, 0.6574, 0.273, 0.007791, 0.2713, 0.8412, 0.8392, 0.007645, 0.2725, 0.2726, 0.6582, 1.0, 1.0, 1.0, 1.0, 1.0, 1.0, 1.0, 1.0, 0.9803, 0.9999, 0.9999, 0.9794, 0.8728, 0.9997, 0.9997, 0.8718, 0.04615, 0.9994, 1.0, 0.9988, 0.9986, 0.9951, 0.1107, 0.4749, 0.07973, 0.88, 0.07997, 0.4746, 1.0, 1.0, 1.0, 1.0, 0.9993, 0.9993, 0.9917, 0.9915, 0.1518, 0.1527, 0.7858, 0.7837, 1.0, 1.0, 1.0, 1.0]): _vg.add([_i], _w, 'REPLACE')
_vg = ob_cube_002.vertex_groups.new(name='Bone.002')
for _i, _w in zip([24, 25, 26, 27, 28, 29, 30, 31, 48, 49, 50, 51, 136, 137, 138, 139, 140, 141, 142, 143, 144, 145, 146, 147, 150, 151, 154, 155, 158, 159, 164, 165, 166, 167, 256, 257, 258, 259, 260, 262, 263, 280, 281, 282, 283, 368, 369, 371, 372, 373, 374, 375, 376, 377, 378, 379, 382, 385, 386, 387, 390, 396, 397, 398, 399, 491, 498, 499, 502, 504, 508, 509, 513, 518, 519, 522, 523, 524, 525, 608, 609, 610, 611, 612, 616, 617, 619, 620, 621, 622, 623, 624, 625, 626, 627, 630, 631, 702, 708, 730, 731, 732, 734, 737, 771, 776, 783, 784, 826, 827, 828, 830, 831, 832, 833, 834, 835, 837, 875, 877, 909, 911, 912, 913, 915, 917, 918, 919], [0.05958, 0.1553, 0.03834, 0.001336, 0.1416, 0.01258, 0.01258, 0.1416, 0.001336, 0.03834, 0.1553, 0.05958, 0.2752, 0.2752, 0.6567, 0.6567, 0.1439, 0.2541, 0.7199, 0.5343, 0.6663, 0.6663, 0.8427, 0.8427, 0.05386, 0.01111, 0.0612, 0.0612, 0.01111, 0.05386, 0.2541, 0.1439, 0.5343, 0.7199, 0.1037, 0.08159, 0.02207, 0.02832, 0.06359, 0.06359, 0.005899, 0.02207, 0.08159, 0.1037, 0.02832, 0.257, 0.5733, 0.5733, 0.2084, 0.5569, 0.6663, 0.2979, 0.6866, 0.8089, 0.8811, 0.8089, 0.03532, 0.002621, 0.05895, 0.002621, 0.03532, 0.2084, 0.2979, 0.6663, 0.5569, 0.0006637, 0.1734, 0.04243, 0.0006634, 0.01296, 0.04243, 0.1734, 0.01296, 0.337, 0.337, 0.2985, 0.09255, 0.2985, 0.09255, 0.273, 0.7229, 0.805, 0.805, 0.05997, 0.6131, 0.787, 0.05997, 0.7229, 0.273, 0.06747, 0.1179, 0.1317, 0.1317, 0.787, 0.6131, 0.1179, 0.06747, 0.06113, 0.06113, 0.5095, 0.4804, 0.8696, 0.0003016, 0.4804, 0.08577, 0.08577, 0.1765, 0.1765, 0.5767, 0.7631, 0.001781, 0.7433, 0.001781, 0.5767, 0.09441, 0.1256, 0.7433, 0.09441, 0.009315, 0.009315, 0.7831, 0.7831, 0.1291, 0.1291, 0.3562, 0.3562, 0.04138, 0.04138]): _vg.add([_i], _w, 'REPLACE')
_vg = ob_cube_002.vertex_groups.new(name='Bone.012')
for _i, _w in zip([136, 137, 138, 139, 141, 142, 146, 147, 164, 167, 192, 193, 194, 195, 198, 199, 202, 203, 206, 207, 212, 213, 214, 215, 368, 369, 370, 371, 373, 374, 377, 378, 379, 398, 399, 424, 425, 426, 427, 430, 431, 437, 438, 444, 445, 446, 447, 608, 609, 610, 611, 617, 620, 621, 624, 625, 626, 658, 659, 660, 661, 662, 663, 666, 667, 668, 672, 673, 674, 678, 679, 730, 744, 745, 749, 826, 827, 830, 832, 834, 835, 851, 852, 853, 855, 858, 861, 909, 911, 929, 931, 933, 935], [0.06388, 0.06388, 0.2306, 0.2306, 0.005675, 0.05125, 0.05655, 0.05655, 0.005675, 0.05124, 0.02222, 0.02545, 0.7061, 0.6828, 0.07975, 0.5204, 0.003326, 0.01358, 0.4435, 0.07228, 0.3457, 0.2935, 0.5307, 0.5557, 0.09396, 0.1298, 0.9901, 0.1298, 0.03385, 0.003205, 0.0007782, 0.07129, 0.000778, 0.003205, 0.03385, 0.01235, 0.1565, 0.7334, 0.1511, 0.2768, 0.1276, 0.1118, 0.2176, 0.9384, 0.3564, 0.5419, 0.4229, 0.03098, 0.09134, 0.1093, 0.1093, 0.0513, 0.09134, 0.03098, 0.009423, 0.009423, 0.0513, 0.02043, 0.5866, 0.6414, 0.6632, 0.6348, 0.02662, 0.628, 0.2698, 0.05041, 0.113, 0.09408, 0.03657, 0.1928, 0.56, 0.2591, 0.1283, 0.006681, 0.4462, 0.06828, 0.2112, 0.003237, 0.06827, 0.02412, 0.003237, 0.1432, 0.6729, 0.1594, 0.5156, 0.1211, 0.3329, 0.08058, 0.08058, 0.6278, 0.6716, 0.08827, 0.1128]): _vg.add([_i], _w, 'REPLACE')
_vg = ob_cube_002.vertex_groups.new(name='Bone.013')
for _i, _w in zip([192, 193, 194, 195, 196, 197, 198, 199, 200, 201, 202, 203, 204, 205, 206, 207, 212, 213, 214, 215, 220, 223, 224, 227, 228, 231, 424, 425, 426, 427, 428, 429, 430, 431, 432, 433, 434, 435, 436, 437, 438, 439, 444, 445, 446, 447, 455, 459, 463, 656, 657, 658, 659, 660, 661, 662, 663, 664, 665, 666, 667, 668, 669, 670, 671, 672, 673, 674, 675, 676, 677, 678, 679, 692, 695, 744, 745, 746, 747, 749, 850, 851, 852, 853, 854, 855, 856, 857, 858, 859, 860, 861, 928, 929, 930, 931, 932, 933, 934, 935], [0.9407, 0.9389, 0.2926, 0.3159, 0.9423, 0.8255, 0.9083, 0.4771, 0.7565, 0.7587, 0.9517, 0.9457, 0.8263, 0.9462, 0.5539, 0.916, 0.652, 0.7045, 0.4684, 0.4434, 0.0001915, 0.0916, 0.09265, 0.002586, 0.1007, 0.1016, 0.9475, 0.8383, 0.2655, 0.8436, 0.8643, 0.9166, 0.7154, 0.859, 0.8063, 0.9211, 0.9653, 0.9183, 0.866, 0.8749, 0.7746, 0.9201, 0.06141, 0.6424, 0.4574, 0.5758, 0.07197, 0.07299, 0.07434, 0.8716, 0.8725, 0.9365, 0.4116, 0.3578, 0.336, 0.3634, 0.9329, 0.3413, 0.7221, 0.3706, 0.7243, 0.9207, 0.7249, 0.1586, 0.1605, 0.8805, 0.8998, 0.9279, 0.7244, 0.7231, 0.3408, 0.8014, 0.4387, 0.1265, 0.1274, 0.8676, 0.9498, 0.9465, 0.9567, 0.5531, 0.8837, 0.8495, 0.3264, 0.8333, 0.5235, 0.4823, 0.9108, 0.12, 0.8763, 0.9131, 0.524, 0.6651, 0.8425, 0.371, 0.8409, 0.3273, 0.2138, 0.9023, 0.2158, 0.8775]): _vg.add([_i], _w, 'REPLACE')
_vg = ob_cube_002.vertex_groups.new(name='Bone.016')
for _i, _w in zip([196, 197, 200, 201, 204, 205, 208, 209, 210, 211, 216, 217, 218, 219, 220, 221, 222, 223, 224, 225, 226, 227, 228, 229, 230, 231, 428, 429, 432, 433, 435, 436, 439, 440, 441, 442, 443, 448, 449, 450, 451, 452, 453, 454, 455, 456, 457, 458, 459, 460, 461, 462, 463, 656, 657, 658, 663, 664, 665, 668, 669, 670, 671, 674, 675, 676, 677, 680, 681, 682, 683, 684, 685, 686, 687, 688, 689, 690, 691, 692, 693, 694, 695, 746, 748, 750, 751, 752, 753, 850, 854, 856, 857, 859, 860, 862, 863, 864, 865, 866, 867, 868, 869, 928, 930, 932, 934, 936, 937, 938, 939], [0.02369, 0.1688, 0.2411, 0.2394, 0.1688, 0.02162, 0.9862, 0.9999, 0.9999, 0.9867, 1.0, 1.0, 1.0, 1.0, 0.9748, 0.9999, 1.0, 0.9082, 0.9071, 1.0, 0.9999, 0.9736, 0.8987, 0.9997, 0.9997, 0.8977, 0.1233, 0.06064, 0.1923, 0.07252, 0.07386, 0.1237, 0.06105, 0.9992, 1.0, 0.9992, 0.9899, 1.0, 1.0, 1.0, 1.0, 0.9986, 0.9999, 0.9936, 0.9279, 0.9934, 0.9999, 0.9984, 0.9268, 0.9928, 0.9998, 0.9927, 0.9252, 0.1213, 0.1207, 0.006651, 0.007657, 0.6573, 0.2729, 0.007884, 0.2714, 0.8411, 0.839, 0.007731, 0.2726, 0.2725, 0.6581, 1.0, 1.0, 1.0, 1.0, 1.0, 1.0, 1.0, 1.0, 0.9803, 0.9999, 0.9999, 0.9794, 0.8729, 0.9997, 0.9997, 0.8719, 0.04658, 0.9994, 1.0, 0.9988, 0.9986, 0.9951, 0.1105, 0.4749, 0.07982, 0.8797, 0.08006, 0.4746, 1.0, 1.0, 1.0, 1.0, 0.9993, 0.9993, 0.9917, 0.9915, 0.1516, 0.1526, 0.7857, 0.7836, 1.0, 1.0, 1.0, 1.0]): _vg.add([_i], _w, 'REPLACE')
_vg = ob_cube_002.vertex_groups.new(name='Bone.003')
for _i, _w in zip([25, 28, 31, 50, 143, 144, 145, 166, 257, 260, 262, 263, 281, 374, 376, 377, 379, 398, 498, 509, 518, 519, 522, 524, 616, 627, 703, 732, 771, 776, 781, 783, 784, 830, 835, 915, 917], [0.05233, 0.08402, 0.08402, 0.05233, 0.05241, 0.08404, 0.08404, 0.05241, 0.003502, 0.0337, 0.0337, 0.2584, 0.003502, 0.003923, 0.2584, 0.03383, 0.03383, 0.003923, 0.04359, 0.04359, 0.1264, 0.1264, 0.1139, 0.1139, 0.04371, 0.04371, 0.07081, 0.07083, 0.009091, 0.009091, 1.0, 0.01011, 0.01011, 0.009376, 0.009376, 0.05555, 0.05555]): _vg.add([_i], _w, 'REPLACE')
_vg = ob_cube_002.vertex_groups.new(name='Bone.004')
_vg.add([0, 1, 2, 3, 4, 5, 6, 7, 8, 9, 10, 11, 12, 13, 14, 15, 16, 17, 18, 19, 116, 117, 118, 119, 120, 121, 122, 123, 124, 125, 126, 127, 128, 129, 130, 131, 132, 133, 134, 135, 232, 233, 234, 235, 236, 237, 238, 239, 240, 241, 242, 243, 244, 245, 246, 247, 248, 249, 250, 251, 348, 349, 350, 351, 352, 353, 354, 355, 356, 357, 358, 359, 360, 361, 362, 363, 364, 365, 366, 367, 464, 465, 466, 467, 468, 469, 470, 471, 472, 473, 474, 475, 476, 477, 478, 479, 480, 481, 482, 483, 484, 485, 486, 487, 590, 591, 592, 593, 594, 595, 596, 597, 598, 599, 600, 601, 602, 603, 604, 605, 696, 697, 698, 699, 700, 725, 726, 727, 728, 729, 754, 755, 756, 757, 758, 759, 760, 761, 762, 763, 764, 765, 817, 818, 819, 820, 821, 822, 823, 824, 870, 871, 872, 873, 900, 901, 902, 903, 904, 905, 906, 907], 1.0, 'REPLACE')
_vg = ob_cube_002.vertex_groups.new(name='Bone.005')
for _i, _w in zip([32, 33, 34, 35, 36, 37, 38, 39, 40, 41, 42, 43, 44, 45, 46, 47, 148, 157, 162, 163, 264, 265, 266, 267, 268, 269, 270, 271, 272, 273, 274, 275, 276, 277, 278, 279, 380, 383, 388, 389, 393, 395, 488, 489, 494, 495, 496, 497, 500, 501, 505, 506, 507, 510, 511, 512, 514, 515, 516, 517, 520, 521, 614, 615, 628, 629, 704, 705, 706, 707, 733, 735, 766, 769, 770, 772, 774, 775, 777, 778, 779, 780, 782, 829, 836, 874, 876, 878, 879, 914, 916], [0.2591, 0.05024, 0.08321, 0.4255, 0.4875, 0.09999, 0.09999, 0.4875, 0.4255, 0.08321, 0.05024, 0.2591, 0.804, 0.7087, 0.7087, 0.804, 0.08941, 0.08941, 0.1281, 0.1281, 0.1113, 0.06859, 0.1843, 0.3786, 0.2192, 0.1018, 0.2192, 0.5156, 0.1843, 0.06859, 0.1113, 0.3786, 0.7974, 0.9564, 0.7974, 0.9079, 0.03689, 0.04321, 0.03689, 0.04321, 0.0431, 0.0431, 0.7333, 0.7333, 0.09157, 0.446, 0.5222, 0.6261, 0.446, 0.09157, 0.02725, 0.04324, 0.04324, 0.6261, 0.5222, 0.02725, 0.01882, 0.1614, 0.01882, 0.1614, 0.3624, 0.3624, 0.1404, 0.005967, 0.005968, 0.1404, 0.1553, 0.2249, 0.1553, 0.8911, 0.006918, 0.006918, 0.8204, 0.1997, 0.5656, 0.1997, 0.01322, 0.04386, 0.5656, 0.01322, 0.07338, 0.07338, 0.3385, 0.0554, 0.0554, 0.5847, 0.5847, 0.03555, 0.03555, 0.3154, 0.3154]): _vg.add([_i], _w, 'REPLACE')
_vg = ob_cube_002.vertex_groups.new(name='Bone.008')
for _i, _w in zip([32, 33, 34, 35, 36, 37, 38, 39, 40, 41, 42, 43, 44, 45, 46, 47, 53, 54, 57, 58, 61, 62, 65, 66, 72, 73, 74, 75, 264, 265, 266, 267, 268, 269, 270, 271, 272, 273, 274, 275, 276, 278, 279, 284, 285, 286, 288, 289, 290, 292, 293, 294, 296, 297, 298, 304, 305, 306, 307, 488, 489, 494, 495, 496, 497, 500, 501, 506, 507, 510, 511, 515, 517, 529, 530, 531, 532, 536, 537, 538, 542, 543, 544, 548, 549, 704, 705, 706, 707, 709, 710, 711, 712, 714, 766, 769, 770, 772, 775, 777, 779, 780, 786, 787, 788, 790, 791, 793, 794, 796, 874, 876, 878, 879, 881, 883, 885, 887, 914, 916], [0.1112, 0.005535, 0.05169, 0.2779, 0.3086, 0.06312, 0.06312, 0.3086, 0.2779, 0.05169, 0.005535, 0.1112, 0.1008, 0.02098, 0.02098, 0.1008, 0.5106, 0.5106, 0.5409, 0.6971, 0.8034, 0.8034, 0.6971, 0.5409, 0.9162, 0.8801, 0.8801, 0.9162, 0.05745, 0.03206, 0.1164, 0.238, 0.1388, 0.06415, 0.1388, 0.3218, 0.1164, 0.03206, 0.05745, 0.238, 0.07267, 0.07267, 0.04673, 0.09081, 0.5065, 0.09081, 0.1153, 0.5772, 0.1396, 0.1345, 0.8476, 0.1345, 0.1396, 0.5772, 0.1153, 0.8917, 0.9316, 0.8917, 0.962, 0.1588, 0.1588, 0.05761, 0.292, 0.09492, 0.2084, 0.292, 0.05761, 0.008592, 0.008592, 0.2084, 0.09492, 0.04944, 0.04944, 0.5266, 0.8281, 0.8281, 0.5266, 0.8149, 0.8648, 0.7495, 0.9092, 0.9092, 0.7495, 0.8648, 0.8149, 0.09373, 0.1414, 0.09373, 0.02999, 0.07055, 0.1194, 0.1108, 0.1194, 0.9324, 0.1115, 0.1276, 0.2231, 0.1276, 0.009045, 0.2231, 0.01365, 0.01365, 0.1088, 0.8713, 0.1088, 0.8376, 0.1478, 0.9491, 0.1478, 0.8376, 0.2623, 0.2623, 0.00336, 0.00336, 0.7648, 0.7648, 0.8609, 0.8609, 0.01588, 0.01588]): _vg.add([_i], _w, 'REPLACE')
_vg = ob_cube_002.vertex_groups.new(name='Bone.009')
for _i, _w in zip([52, 53, 54, 55, 56, 57, 58, 59, 60, 61, 62, 63, 64, 65, 66, 67, 68, 69, 70, 71, 72, 73, 74, 75, 284, 285, 286, 287, 288, 289, 290, 291, 292, 293, 294, 295, 296, 297, 298, 299, 300, 301, 302, 303, 304, 305, 306, 307, 526, 527, 528, 529, 530, 531, 532, 533, 534, 535, 536, 537, 538, 539, 540, 541, 542, 543, 544, 545, 546, 547, 548, 549, 709, 710, 711, 712, 713, 714, 785, 786, 787, 788, 789, 790, 791, 792, 793, 794, 795, 796, 880, 881, 882, 883, 884, 885, 886, 887], [0.9866, 0.4894, 0.4894, 0.9866, 0.9815, 0.4591, 0.3029, 0.9784, 0.9812, 0.1966, 0.1966, 0.9812, 0.9784, 0.3029, 0.4591, 0.9815, 0.999, 0.9988, 0.9988, 0.999, 0.08382, 0.1199, 0.1199, 0.08382, 0.9092, 0.4935, 0.9092, 0.9895, 0.8847, 0.4228, 0.8604, 0.9815, 0.8655, 0.1524, 0.8655, 0.9847, 0.8604, 0.4228, 0.8847, 0.9815, 0.9992, 0.9992, 0.9992, 0.9993, 0.1082, 0.06844, 0.1083, 0.026, 0.9972, 0.9972, 0.982, 0.4734, 0.1719, 0.1719, 0.4734, 0.982, 0.9964, 0.997, 0.1851, 0.1352, 0.2505, 0.9767, 0.9965, 0.9965, 0.0908, 0.0908, 0.2505, 0.9767, 0.997, 0.9964, 0.1352, 0.1851, 0.9294, 0.8806, 0.8892, 0.8806, 0.9997, 0.06763, 0.998, 0.8912, 0.1287, 0.8912, 0.9971, 0.1624, 0.8522, 0.9973, 0.05088, 0.8522, 0.9971, 0.1624, 0.9945, 0.2352, 0.9945, 0.2352, 0.9931, 0.1391, 0.9931, 0.1391]): _vg.add([_i], _w, 'REPLACE')
_vg = ob_cube_002.vertex_groups.new(name='Bone.006')
for _i, _w in zip([32, 43, 45, 46, 148, 149, 150, 151, 152, 153, 154, 155, 156, 157, 158, 159, 160, 161, 162, 163, 264, 267, 274, 275, 276, 278, 380, 381, 382, 383, 384, 385, 386, 387, 388, 389, 390, 391, 392, 393, 394, 395, 496, 497, 510, 511, 514, 515, 516, 517, 520, 521, 606, 607, 612, 613, 614, 615, 618, 619, 623, 624, 625, 628, 629, 630, 704, 706, 707, 733, 734, 735, 770, 777, 779, 780, 782, 825, 828, 829, 831, 833, 834, 836, 837, 908, 910, 912, 913, 914, 916], [0.08693, 0.08693, 0.126, 0.126, 0.2498, 0.4133, 0.08069, 0.04733, 0.4728, 0.4728, 0.09691, 0.09691, 0.4133, 0.2498, 0.04733, 0.08069, 0.7192, 0.7192, 0.6595, 0.6595, 0.04046, 0.03498, 0.04046, 0.03498, 0.04907, 0.04907, 0.3665, 0.1788, 0.06648, 0.1077, 0.4975, 0.2125, 0.09861, 0.2125, 0.3665, 0.1077, 0.06648, 0.1788, 0.7054, 0.6484, 0.9167, 0.6484, 0.1372, 0.006376, 0.006376, 0.1372, 0.01668, 0.1563, 0.01668, 0.1563, 0.3524, 0.3524, 0.6883, 0.6883, 0.08879, 0.4334, 0.4993, 0.5918, 0.4334, 0.08879, 0.02491, 0.04038, 0.04038, 0.5918, 0.4993, 0.02491, 0.005416, 0.005416, 0.001211, 0.1504, 0.2175, 0.1504, 0.05498, 0.05498, 0.07107, 0.07107, 0.3378, 0.7504, 0.1938, 0.5269, 0.1938, 0.01129, 0.04093, 0.5269, 0.01129, 0.5584, 0.5584, 0.03295, 0.03295, 0.3074, 0.3074]): _vg.add([_i], _w, 'REPLACE')
_vg = ob_cube_002.vertex_groups.new(name='Bone.007')
for _i, _w in zip([32, 43, 148, 149, 150, 151, 152, 153, 154, 155, 156, 157, 158, 159, 160, 161, 162, 163, 170, 171, 174, 175, 178, 179, 182, 183, 188, 189, 190, 191, 380, 381, 382, 383, 384, 385, 386, 387, 388, 389, 390, 391, 392, 393, 394, 395, 401, 402, 403, 405, 406, 407, 409, 410, 411, 413, 414, 415, 420, 421, 422, 423, 515, 517, 606, 607, 612, 613, 614, 615, 618, 619, 623, 624, 625, 628, 629, 630, 635, 636, 637, 638, 642, 643, 644, 648, 649, 650, 654, 655, 733, 734, 735, 736, 738, 739, 740, 741, 743, 779, 780, 825, 828, 829, 831, 834, 836, 839, 840, 841, 843, 844, 846, 847, 849, 908, 910, 912, 913, 914, 916, 921, 923, 925, 927], [0.002141, 0.00214, 0.1213, 0.291, 0.05443, 0.008986, 0.3245, 0.3245, 0.06646, 0.06646, 0.291, 0.1213, 0.008986, 0.05443, 0.1922, 0.1922, 0.08855, 0.08855, 0.5106, 0.5106, 0.6971, 0.5409, 0.8034, 0.8034, 0.5409, 0.6971, 0.9162, 0.9162, 0.8802, 0.8802, 0.2512, 0.1224, 0.03666, 0.0614, 0.3413, 0.1461, 0.06766, 0.1461, 0.2512, 0.0614, 0.03666, 0.1224, 0.2665, 0.2332, 0.04154, 0.2332, 0.09083, 0.5065, 0.09083, 0.1396, 0.5772, 0.1153, 0.1345, 0.8476, 0.1345, 0.1153, 0.5772, 0.1396, 0.962, 0.8917, 0.9316, 0.8917, 0.05533, 0.05533, 0.2072, 0.2072, 0.06062, 0.3057, 0.1197, 0.2454, 0.3057, 0.06062, 0.0001716, 0.01173, 0.01173, 0.2454, 0.1197, 0.0001715, 0.5266, 0.8281, 0.8281, 0.5266, 0.8149, 0.8648, 0.7494, 0.9092, 0.9092, 0.7494, 0.8648, 0.8149, 0.09898, 0.1494, 0.09898, 0.9967, 0.07057, 0.1194, 0.1108, 0.1194, 0.9324, 0.0188, 0.0188, 0.1869, 0.134, 0.2649, 0.134, 0.01224, 0.2649, 0.1088, 0.8713, 0.1088, 0.8376, 0.1477, 0.9491, 0.1477, 0.8376, 0.2907, 0.2907, 0.006214, 0.006214, 0.03367, 0.03367, 0.7648, 0.7648, 0.8609, 0.8609]): _vg.add([_i], _w, 'REPLACE')
_vg = ob_cube_002.vertex_groups.new(name='Bone.010')
for _i, _w in zip([168, 169, 170, 171, 172, 173, 174, 175, 176, 177, 178, 179, 180, 181, 182, 183, 184, 185, 186, 187, 188, 189, 190, 191, 400, 401, 402, 403, 404, 405, 406, 407, 408, 409, 410, 411, 412, 413, 414, 415, 416, 417, 418, 419, 420, 421, 422, 423, 632, 633, 634, 635, 636, 637, 638, 639, 640, 641, 642, 643, 644, 645, 646, 647, 648, 649, 650, 651, 652, 653, 654, 655, 738, 739, 740, 741, 742, 743, 838, 839, 840, 841, 842, 843, 844, 845, 846, 847, 848, 849, 920, 921, 922, 923, 924, 925, 926, 927], [0.9866, 0.9866, 0.4894, 0.4894, 0.9815, 0.9784, 0.3029, 0.4591, 0.9813, 0.9813, 0.1966, 0.1966, 0.9784, 0.9815, 0.4591, 0.3029, 0.999, 0.999, 0.9988, 0.9988, 0.08383, 0.08383, 0.1198, 0.1198, 0.9895, 0.9092, 0.4935, 0.9092, 0.9815, 0.8604, 0.4228, 0.8847, 0.9847, 0.8655, 0.1524, 0.8655, 0.9815, 0.8847, 0.4228, 0.8604, 0.9993, 0.9992, 0.9992, 0.9992, 0.02602, 0.1083, 0.06843, 0.1083, 0.9972, 0.9972, 0.982, 0.4734, 0.1719, 0.1719, 0.4734, 0.982, 0.9964, 0.997, 0.1851, 0.1352, 0.2506, 0.9767, 0.9965, 0.9965, 0.09082, 0.09082, 0.2506, 0.9767, 0.997, 0.9964, 0.1352, 0.1851, 0.9294, 0.8806, 0.8892, 0.8806, 0.9997, 0.06763, 0.9979, 0.8912, 0.1287, 0.8912, 0.9971, 0.1624, 0.8523, 0.9973, 0.05089, 0.8523, 0.9971, 0.1624, 0.9945, 0.2352, 0.9945, 0.2352, 0.9931, 0.1391, 0.9931, 0.1391]): _vg.add([_i], _w, 'REPLACE')
_m = ob_cube_002.modifiers.new('Armature', 'ARMATURE')
_m.object = ob_armature
ob_cube.location = (0.0, 2.0, 0.8863)
ob_cube.scale = (0.5, 0.5, 0.885)
ob_cube.lock_rotations_4d = False
ob_cube.empty_display_type = 'ARROWS'
ob_cube.hide_viewport = True
ob_cube.lineart.crease_threshold = 0.0
ob_cube_003.location = (3.029, -0.5975, 1.122)
ob_cube_003.rotation_euler = (0.0, 0.0, 1.571)
ob_cube_003.scale = (4.454, 1.0, 2.166)
ob_cube_003.hide_viewport = True
ob_cube_003.lineart.crease_threshold = 0.0

# ---- collection membership
col_collection_1.objects.link(ob_sun)
col_collection_1.objects.link(ob_camera)
col_collection_1.objects.link(ob_armature)
col_collection_1.objects.link(ob_cube_002)
col_collection_1.objects.link(ob_cube)
col_collection_1.objects.link(ob_cube_003)

# ---- scene / render settings (as saved in the file)
scene.camera = ob_camera
scene.frame_start = 1; scene.frame_end = 250; scene.frame_set(1)
scene.render.engine = 'CYCLES'
scene.render.dither_intensity = 0.0
scene.render.use_border = True
scene.cycles.use_denoising = False
scene.cycles.samples = 1849
scene.cycles.sampling_pattern = 'TABULATED_SOBOL'
scene.cycles.light_sampling_threshold = 0.0
scene.cycles.use_adaptive_sampling = False
scene.cycles.use_light_tree = False
scene.cycles.blur_glossy = 0.0
scene.cycles.sample_clamp_indirect = 0.0
scene.view_settings.view_transform = 'Standard'
bpy.context.view_layer.update()
